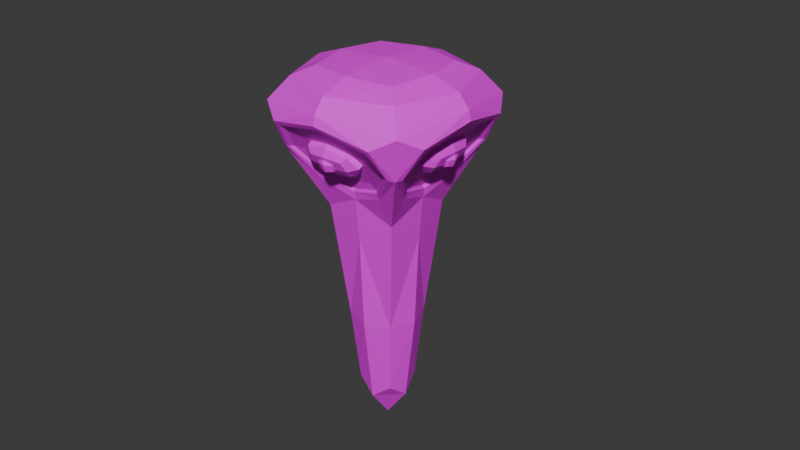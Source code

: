 # Source: prova.blend  (saved by Blender 4.3.34; exported with 4.5.12 LTS)
import bpy
from mathutils import Matrix  # noqa: F401  (used for matrix-valued properties, if any)

bpy.ops.wm.read_factory_settings(use_empty=True)
scene = bpy.context.scene
scene.name = 'Scene'

# ---- collections
col_collection = bpy.data.collections.new('Collection'); scene.collection.children.link(col_collection)

# ---- images (referenced by path relative to the original .blend; pixels are not part of the script)
import os
ASSET_DIR = os.environ.get("B2B_ASSET_DIR", "")  # directory of the original .blend (textures are referenced by path, not embedded)
HERE = os.path.dirname(os.path.abspath(__file__))  # packed textures are extracted next to this script under _unpacked/

def load_image(name, relpath, width, height, colorspace="sRGB"):
    """Load a texture the original file referenced (path relative to the .blend, or extracted next to this script)."""
    p = next((c for c in (os.path.join(HERE, relpath), os.path.join(ASSET_DIR, relpath)) if relpath and os.path.exists(c)), "")
    if p:
        img = bpy.data.images.load(p, check_existing=True)
        img.name = name
    else:  # same state as the original file: an image datablock whose file is absent (Cycles renders it pink)
        img = bpy.data.images.new(name, width, height)
        img.source = "FILE"
        img.filepath = "//" + (relpath or name)
    img.colorspace_settings.name = colorspace
    return img
img_palette_png = load_image('palette.png', 'palette.png', 1024, 1024, 'sRGB')

# ---- materials (node trees are filled in below, after node groups)
mat_material_001 = bpy.data.materials.new('Material.001')
mat_material = bpy.data.materials.new('Material')
mat_material.alpha_threshold = 0.0
mat_material.roughness = 0.5
mat_material.line_color = (0.0, 0.0, 0.0, 1.0)

# ---- material node trees
mat_material_001.use_nodes = True; mat_material_001.node_tree.nodes.clear()
_N = mat_material_001.node_tree.nodes; _L = mat_material_001.node_tree.links
n0 = _N.new('ShaderNodeBsdfPrincipled'); n0.name = 'Principled BSDF'; n0.location = (10, 300)
n1 = _N.new('ShaderNodeOutputMaterial'); n1.name = 'Material Output'; n1.location = (300, 300)
n2 = _N.new('ShaderNodeTexImage'); n2.name = 'Image Texture'; n2.location = (-308, 313)
n2.image = img_palette_png
_L.new(n0.outputs[0], n1.inputs[0])
_L.new(n2.outputs[0], n0.inputs[0])
n1.is_active_output = True
mat_material.use_nodes = True; mat_material.node_tree.nodes.clear()
_N = mat_material.node_tree.nodes; _L = mat_material.node_tree.links
n0 = _N.new('ShaderNodeOutputMaterial'); n0.name = 'Material Output'; n0.location = (300, 300)
n1 = _N.new('ShaderNodeBsdfPrincipled'); n1.name = 'Principled BSDF'; n1.location = (10, 300)
n1.inputs[3].default_value = 1.45
n2 = _N.new('ShaderNodeTexImage'); n2.name = 'Image Texture'; n2.location = (-311, 307)
n2.image = img_palette_png
_L.new(n1.outputs[0], n0.inputs[0])
_L.new(n2.outputs[0], n1.inputs[0])
n0.is_active_output = True

# ---- world
world_world = bpy.data.worlds.new('World'); scene.world = world_world
world_world.use_nodes = True; world_world.node_tree.nodes.clear()
_N = world_world.node_tree.nodes; _L = world_world.node_tree.links
n0 = _N.new('ShaderNodeOutputWorld'); n0.name = 'World Output'; n0.location = (300, 300)
n1 = _N.new('ShaderNodeBackground'); n1.name = 'Background'; n1.location = (10, 300)
n1.inputs[0].default_value = (0.05088, 0.05088, 0.05088, 1.0)
_L.new(n1.outputs[0], n0.inputs[0])
n0.is_active_output = True
world_world.color = (0.05088, 0.05088, 0.05088)
world_world.sun_shadow_jitter_overblur = 0.0

# ---- meshes
me_cube_010 = bpy.data.meshes.new('Cube.010')
me_cube_010.from_pydata([(0.6721, -0.5212, 5.251), (0.6721, -0.5212, 6.251), (0.6721, 0.4788, 5.251), (0.6721, 0.4788, 6.251), (-0.0779, 0.6454, 5.084), (-0.0779, 0.6454, 6.418), (-0.0779, -0.6879, 5.084), (-0.0779, -0.6879, 6.418), (-5.028, 0.1547, 1.834), (-5.38, 0.1547, 2.377), (-5.028, -0.202, 1.835), (-5.38, -0.202, 2.377), (-5.571, 0.1545, 1.482), (-5.923, 0.1545, 2.025), (-5.57, -0.2023, 1.483), (-5.922, -0.2023, 2.025), (-5.053, 0.4724, 1.539), (-5.966, 0.4722, 1.947), (-5.052, -0.5276, 1.539), (-5.965, -0.5278, 1.947), (-4.594, -0.694, 2.156), (-5.811, -0.6943, 2.7), (-4.595, 0.6393, 2.155), (-5.812, 0.6391, 2.699), (-1.892, 1.835, 3.808), (-2.244, 1.835, 4.351), (-2.434, 1.834, 3.456), (-2.786, 1.834, 3.999), (-1.893, 2.192, 3.808), (-2.244, 2.192, 4.35), (-2.435, 2.191, 3.456), (-2.787, 2.191, 3.999), (-1.281, 1.936, 3.925), (-1.738, 2.236, 4.628), (-2.802, 1.934, 2.938), (-3.26, 2.234, 3.642), (-3.201, 1.537, 3.0), (-3.811, 1.937, 3.938), (-1.172, 1.539, 4.315), (-1.782, 1.939, 5.253), (-3.927, -0.9245, 1.203), (3.935, -0.5534, -7.896), (-3.111, 1.458, 1.714), (3.934, 0.545, -7.897), (-0.3287, -1.472, 3.558), (5.606, -0.5526, -6.812), (-0.2967, 1.459, 3.539), (5.605, 0.5457, -6.813), (-5.372, 2.435, 3.57), (-1.07, 2.437, 6.36), (-6.899, -1.409, 2.563), (-1.082, -2.426, 6.313), (-6.418, 1.255, 5.698), (-2.584, 1.257, 8.184), (-6.415, -1.264, 5.7), (-2.582, -1.263, 8.185), (-3.929, 0.9149, 1.201), (0.5002, 0.9166, 4.074), (-6.902, 1.398, 2.561), (0.4714, 1.401, 7.341), (-3.109, -1.473, 1.755), (-2.271, 1.057, -0.03834), (-5.315, -2.428, 3.568), (-6.884, 2.126, 3.509), (0.5021, -0.9222, 4.076), (-2.269, -1.067, -0.03271), (0.4743, -1.405, 7.342), (-6.874, -2.135, 3.511), (0.9616, 1.058, 2.058), (0.96, -1.065, 2.061), (-0.3966, 2.129, 7.715), (-0.3941, -2.132, 7.712), (-4.072, -0.7355, 1.577), (-4.074, 0.726, 1.576), (-6.197, -0.9666, 2.549), (-6.199, 0.9561, 2.548), (-0.8297, -1.442, 3.699), (-3.034, -1.443, 2.27), (-1.539, -2.122, 5.55), (-4.433, -2.123, 3.674), (0.1945, 0.7276, 4.345), (0.196, -0.7333, 4.346), (0.1741, 0.9584, 6.679), (0.176, -0.9632, 6.681), (-3.038, 1.447, 2.232), (-0.7985, 1.448, 3.684), (-4.482, 2.148, 3.677), (-1.531, 2.149, 5.591), (0.3922, -0.2035, 5.349), (0.04029, -0.2035, 5.892), (0.3922, 0.1533, 5.349), (0.04029, 0.1533, 5.892), (0.9351, -0.2035, 5.701), (0.5831, -0.2035, 6.244), (0.9351, 0.1533, 5.701), (0.5831, 0.1533, 6.244), (-2.435, -1.811, 3.456), (-2.787, -1.811, 3.999), (-1.892, -1.82, 3.808), (-2.244, -1.82, 4.351), (-2.449, -2.168, 3.447), (-2.8, -2.168, 3.99), (-1.906, -2.177, 3.799), (-2.258, -2.177, 4.342), (-2.795, -1.903, 2.943), (-3.263, -2.203, 3.64), (-1.273, -1.928, 3.93), (-1.741, -2.228, 4.626), (-1.151, -1.536, 4.329), (-1.775, -1.935, 5.258), (-3.179, -1.502, 3.014), (-3.803, -1.902, 3.943), (0.3905, 0.6169, 6.389), (0.7269, 0.5883, 5.751), (0.7269, -0.02124, 5.141), (0.7269, -0.02124, 6.361), (0.7269, -0.6308, 5.751), (0.3905, -0.6594, 5.113), (0.3905, 0.6169, 5.113), (0.3905, -0.6594, 6.389), (-0.0779, -0.02124, 6.668), (-0.0779, -0.02124, 4.834), (-0.0779, -0.9379, 5.751), (-0.0779, 0.8954, 5.751), (-4.93, -0.02364, 1.814), (-5.145, 0.1938, 2.144), (-5.359, -0.02364, 2.475), (-5.144, -0.2411, 2.145), (-5.26, -0.2412, 1.599), (-5.69, -0.2412, 2.261), (-5.806, -0.2414, 1.716), (-5.592, -0.02393, 1.385), (-6.021, -0.02393, 2.046), (-5.806, 0.1935, 1.715), (-5.261, 0.1937, 1.599), (-5.69, 0.1937, 2.261), (-5.976, -0.6658, 2.261), (-5.531, -0.6373, 1.693), (-4.975, -0.02758, 1.444), (-6.088, -0.02783, 1.942), (-5.532, 0.5819, 1.693), (-4.812, 0.6106, 1.739), (-4.811, -0.6656, 1.74), (-5.977, 0.6104, 2.26), (-6.04, -0.02764, 2.802), (-4.366, -0.02727, 2.054), (-5.204, 0.8892, 2.427), (-5.202, -0.9441, 2.428), (-2.124, 1.796, 3.573), (-2.008, 1.796, 4.118), (-2.553, 1.796, 4.235), (-2.67, 1.795, 3.689), (-2.456, 2.013, 3.358), (-2.885, 2.013, 4.02), (-2.671, 2.23, 3.688), (-2.125, 2.231, 3.572), (-2.555, 2.231, 4.234), (-2.009, 2.231, 4.118), (-1.794, 2.014, 3.787), (-2.223, 2.014, 4.449), (-3.616, 2.145, 3.732), (-3.182, 2.109, 3.157), (-1.975, 1.927, 3.329), (-2.533, 2.293, 4.187), (-1.327, 2.111, 4.36), (-1.091, 1.764, 4.093), (-3.032, 1.762, 2.834), (-1.674, 2.147, 4.991), (-2.91, 2.013, 4.771), (-2.072, 1.463, 3.481), (-1.097, 1.739, 5.031), (-3.886, 1.736, 3.222), (6.216, -0.00336, -7.352), (5.198, -0.6733, -8.012), (1.547, -0.7342, -4.814), (3.766, 0.7264, -3.375), (1.545, 0.7254, -4.815), (3.767, -0.7332, -3.374), (0.006009, 1.113, -0.009364), (-1.696, -0.004658, -1.108), (5.196, 0.6657, -8.013), (1.706, -0.003154, 1.098), (0.003759, -1.123, -0.0008795), (4.178, -0.00426, -8.673), (-3.884, 2.63, 5.987), (-7.884, -0.005484, 3.388), (0.1257, -0.001943, 8.582), (-3.874, -2.634, 5.983), (0.4285, -1.874, 5.577), (-5.26, -1.877, 1.888), (-5.271, 1.867, 1.881), (0.4312, 1.869, 5.579), (-4.549, 1.513, 7.014), (-6.855, -0.00483, 5.519), (-2.239, -0.002789, 8.512), (-4.546, -1.521, 7.016), (-1.641, 1.71, 8.237), (-1.638, -1.715, 8.238), (-6.852, 1.707, 4.858), (-6.848, -1.717, 4.86), (-1.419, 1.275, 2.188), (-3.506, 2.62, 5.403), (-4.909, 1.946, 2.21), (-0.01634, 1.948, 5.382), (-3.019, 1.422, 1.415), (-0.06068, 1.423, 3.333), (-0.9499, 2.49, 6.65), (-5.687, 2.487, 3.579), (-3.371, -0.004668, 0.947), (-7.458, -0.005563, 2.817), (-5.413, -1.602, 1.883), (-5.416, 1.592, 1.881), (-3.715, -0.974, 0.9744), (-3.717, 0.9643, 0.9727), (-7.099, 1.545, 2.653), (-7.095, -1.556, 2.655), (-1.441, -1.293, 2.228), (-3.476, -2.606, 5.369), (-0.04801, -1.949, 5.361), (-4.869, -1.951, 2.235), (-0.07844, -1.435, 3.345), (-3.016, -1.437, 1.44), (-5.651, -2.49, 3.579), (-0.9547, -2.488, 6.624), (0.5065, -0.002954, 3.463), (0.4676, -0.00206, 7.954), (0.4887, -1.599, 5.709), (0.4854, 1.594, 5.707), (0.6279, 0.9661, 3.79), (0.6294, -0.9719, 3.792), (0.4753, -1.552, 7.563), (0.4724, 1.548, 7.562), (-3.814, -0.004697, 1.487), (-6.405, -0.005264, 2.672), (-5.108, -1.036, 2.08), (-5.11, 1.026, 2.079), (-6.624, -1.3, 2.607), (-3.894, -0.8781, 1.358), (-3.896, 0.8686, 1.357), (-6.626, 1.289, 2.605), (-1.816, -1.352, 2.806), (-3.101, -2.181, 4.79), (-0.905, -1.766, 4.806), (-4.012, -1.767, 2.791), (-0.4634, -1.42, 3.607), (-3.099, -1.421, 1.898), (-5.084, -2.295, 3.581), (-1.187, -2.293, 6.107), (0.1692, -0.002936, 4.071), (0.1445, -0.002369, 6.917), (0.1579, -1.034, 5.495), (0.1558, 1.028, 5.494), (0.3058, 1.292, 7.099), (0.3322, 0.8701, 4.1), (0.3085, -1.296, 7.1), (0.334, -0.8758, 4.101), (-1.799, 1.357, 2.774), (-3.125, 2.211, 4.818), (-4.044, 1.783, 2.77), (-0.8802, 1.785, 4.822), (-0.4264, 1.415, 3.587), (-1.174, 2.316, 6.16), (-5.148, 2.314, 3.584), (-3.102, 1.414, 1.853), (0.3713, -0.02509, 5.251), (0.1568, -0.2426, 5.582), (-0.05774, -0.02509, 5.913), (0.1568, 0.1924, 5.582), (0.7022, 0.1924, 5.465), (0.2731, 0.1924, 6.127), (0.8186, 0.1924, 6.011), (1.033, -0.02509, 5.68), (0.604, -0.02509, 6.342), (0.8186, -0.2426, 6.011), (0.7022, -0.2426, 5.465), (0.2731, -0.2426, 6.127), (-2.124, -1.777, 3.573), (-2.669, -1.771, 3.69), (-2.553, -1.777, 4.235), (-2.007, -1.782, 4.119), (-1.801, -1.999, 3.782), (-2.23, -1.999, 4.444), (-2.024, -2.217, 4.108), (-2.14, -2.211, 3.563), (-2.569, -2.211, 4.224), (-2.685, -2.206, 3.679), (-2.463, -1.988, 3.354), (-2.892, -1.988, 4.015), (-1.674, -2.143, 4.99), (-1.326, -2.106, 4.36), (-1.968, -1.908, 3.335), (-2.538, -2.274, 4.184), (-3.18, -2.076, 3.158), (-3.018, -1.728, 2.843), (-1.077, -1.76, 4.101), (-3.616, -2.111, 3.732), (-2.906, -1.994, 4.774), (-2.048, -1.444, 3.497), (-3.871, -1.696, 3.232), (-1.082, -1.742, 5.04), (0.3959, 0.8568, 5.751), (0.8419, -0.02124, 5.751), (0.3959, -0.02124, 4.873), (0.3959, -0.02124, 6.629), (0.3959, -0.8993, 5.751), (-5.02, -0.02359, 2.225), (-5.475, -0.3233, 1.93), (-5.931, -0.02399, 1.634), (-5.475, 0.2757, 1.93), (-5.18, -0.02379, 1.474), (-5.771, -0.02379, 2.386), (-5.395, -0.9057, 1.996), (-5.578, -0.02774, 1.588), (-4.595, -0.02742, 1.637), (-6.198, -0.02778, 2.354), (-5.397, 0.8505, 1.995), (-2.339, 1.714, 3.904), (-2.795, 2.013, 3.608), (-2.34, 2.313, 3.903), (-1.884, 2.014, 4.199), (-2.044, 2.013, 3.448), (-2.635, 2.013, 4.359), (-3.688, 1.956, 3.043), (-2.22, 2.163, 3.706), (-1.95, 1.694, 3.292), (-2.753, 2.221, 4.527), (-1.016, 1.959, 4.776), (-1.527, -1.254, 2.36), (2.736, 0.9774, -4.219), (4.229, -0.003174, -3.249), (6.092, -0.00381, -9.394), (1.243, -0.004494, -5.186), (2.737, -0.9854, -4.217), (-0.7297, -0.002225, 8.862), (-0.175, 1.864, 5.279), (0.3158, 1.488, 5.597), (-5.256, -1.497, 1.985), (-4.647, -0.00381, 7.169), (-4.263, 2.317, 6.572), (-4.258, -2.324, 6.574), (-7.791, -0.005347, 4.284), (-1.184, 1.238, 1.826), (-3.624, 2.696, 5.585), (-5.056, 1.966, 2.091), (0.1519, 1.968, 5.468), (-3.084, -0.004671, 0.608), (-7.714, -0.005598, 2.918), (-5.444, -1.71, 1.839), (-5.449, 1.7, 1.836), (-1.196, -1.255, 1.85), (-3.603, -2.694, 5.566), (0.1347, -1.973, 5.456), (-5.03, -1.975, 2.107), (0.7046, -0.002996, 3.065), (0.4846, -0.001974, 8.233), (0.5474, -1.707, 5.724), (0.5446, 1.702, 5.722), (-5.054, -0.004956, 2.115), (-3.38, -0.004635, 1.125), (-5.259, 1.487, 1.983), (-7.136, -0.005457, 2.842), (-2.459, -1.733, 3.798), (-4.706, -1.857, 2.341), (-3.391, -2.457, 5.237), (-0.2113, -1.855, 5.256), (0.09733, -0.002679, 5.456), (0.2994, -0.002171, 7.662), (0.3189, -1.493, 5.599), (0.3352, -0.002992, 3.535), (-2.462, 1.754, 3.796), (-3.423, 2.482, 5.276), (-4.75, 1.862, 2.313), (-1.502, 1.244, 2.315), (0.4877, 0.2744, 5.796), (0.9434, -0.02509, 6.092), (0.4877, -0.3246, 5.796), (0.7831, -0.02509, 5.341), (0.1922, -0.02509, 6.252), (-2.335, -1.695, 3.906), (-1.891, -2.001, 4.194), (-2.358, -2.293, 3.891), (-2.802, -1.986, 3.604), (-2.051, -1.994, 3.443), (-2.642, -1.994, 4.355), (-1.009, -1.96, 4.78), (-2.221, -2.144, 3.705), (-1.934, -1.675, 3.302), (-2.756, -2.201, 4.526), (-3.681, -1.916, 3.048)], [], [(123, 118, 4), (123, 112, 300), (300, 3, 113), (300, 2, 118), (2, 301, 114), (3, 301, 113), (301, 1, 116), (301, 0, 114), (118, 121, 4), (2, 302, 118), (302, 0, 117), (121, 117, 6), (3, 303, 115), (112, 120, 303), (120, 119, 303), (303, 1, 115), (0, 304, 117), (1, 304, 116), (119, 122, 304), (117, 122, 6), (8, 305, 124), (9, 305, 125), (305, 11, 127), (305, 10, 124), (10, 306, 128), (11, 306, 127), (306, 15, 130), (306, 14, 128), (15, 307, 130), (307, 13, 133), (307, 12, 131), (12, 308, 134), (13, 308, 133), (308, 9, 125), (308, 8, 134), (10, 309, 124), (14, 309, 128), (309, 12, 134), (309, 8, 124), (15, 310, 132), (11, 310, 129), (310, 9, 135), (310, 13, 132), (147, 142, 20), (147, 136, 311), (311, 19, 137), (311, 18, 142), (18, 312, 138), (19, 312, 137), (312, 17, 140), (312, 16, 138), (142, 145, 20), (18, 313, 142), (313, 16, 141), (145, 141, 22), (19, 314, 139), (136, 144, 314), (144, 143, 314), (314, 17, 139), (16, 315, 141), (17, 315, 140), (143, 146, 315), (141, 146, 22), (24, 316, 148), (25, 316, 149), (316, 27, 151), (316, 26, 148), (26, 317, 152), (27, 317, 151), (317, 31, 154), (317, 30, 152), (30, 318, 155), (31, 318, 154), (318, 29, 157), (318, 28, 155), (28, 319, 158), (29, 319, 157), (319, 25, 149), (319, 24, 158), (26, 320, 148), (30, 320, 152), (320, 28, 158), (320, 24, 148), (31, 321, 156), (27, 321, 153), (321, 25, 159), (321, 29, 156), (36, 322, 166), (171, 160, 322), (160, 161, 322), (166, 161, 34), (34, 323, 162), (35, 323, 161), (323, 33, 164), (323, 32, 162), (166, 169, 36), (34, 324, 166), (324, 32, 165), (169, 165, 38), (35, 325, 163), (37, 325, 160), (325, 39, 167), (325, 33, 163), (164, 165, 32), (164, 167, 326), (167, 170, 326), (326, 38, 165), (216, 245, 60), (216, 244, 327), (327, 76, 240), (327, 77, 245), (43, 328, 180), (176, 178, 328), (178, 175, 328), (328, 47, 180), (47, 329, 172), (175, 181, 329), (181, 177, 329), (329, 45, 172), (173, 172, 45), (173, 183, 330), (183, 180, 330), (172, 180, 47), (41, 331, 183), (174, 179, 331), (179, 176, 331), (331, 43, 183), (45, 332, 173), (177, 182, 332), (182, 174, 332), (332, 41, 173), (71, 333, 197), (70, 333, 186), (196, 194, 333), (197, 194, 55), (203, 261, 49), (46, 334, 203), (260, 259, 334), (334, 87, 261), (57, 335, 253), (227, 252, 335), (335, 82, 251), (253, 251, 80), (40, 336, 237), (210, 236, 336), (336, 74, 234), (237, 234, 72), (54, 337, 193), (55, 337, 195), (337, 53, 192), (337, 52, 193), (184, 196, 70), (184, 198, 338), (338, 52, 192), (338, 53, 196), (187, 199, 67), (187, 197, 339), (339, 55, 195), (339, 54, 199), (63, 340, 198), (67, 340, 185), (199, 193, 340), (198, 193, 52), (200, 204, 42), (200, 205, 341), (341, 68, 178), (341, 61, 204), (49, 342, 206), (48, 342, 201), (207, 184, 342), (206, 184, 70), (48, 343, 207), (42, 343, 202), (204, 190, 343), (207, 190, 63), (46, 344, 205), (49, 344, 203), (206, 191, 344), (205, 191, 68), (208, 212, 40), (208, 213, 345), (345, 61, 179), (345, 65, 212), (209, 214, 58), (209, 215, 346), (215, 185, 346), (214, 185, 63), (50, 347, 215), (40, 347, 210), (212, 189, 347), (215, 189, 67), (56, 348, 213), (58, 348, 211), (214, 190, 348), (213, 190, 61), (216, 220, 44), (216, 221, 349), (349, 65, 182), (349, 69, 220), (62, 350, 222), (51, 350, 217), (223, 187, 350), (222, 187, 67), (51, 351, 223), (44, 351, 218), (220, 188, 351), (223, 188, 71), (60, 352, 221), (62, 352, 219), (222, 189, 352), (221, 189, 65), (224, 228, 57), (224, 229, 353), (353, 69, 181), (353, 68, 228), (225, 230, 66), (225, 231, 354), (231, 186, 354), (230, 186, 71), (64, 355, 229), (66, 355, 226), (230, 188, 355), (229, 188, 69), (59, 356, 231), (57, 356, 227), (228, 191, 356), (231, 191, 70), (73, 357, 235), (72, 357, 232), (357, 74, 233), (357, 75, 235), (56, 358, 238), (40, 358, 208), (237, 232, 358), (238, 232, 73), (211, 239, 58), (56, 359, 211), (238, 235, 359), (359, 75, 239), (50, 360, 236), (58, 360, 209), (239, 233, 360), (236, 233, 74), (77, 361, 243), (76, 361, 240), (361, 78, 241), (361, 79, 243), (219, 246, 62), (60, 362, 219), (245, 243, 362), (362, 79, 246), (217, 247, 51), (217, 246, 363), (363, 79, 241), (363, 78, 247), (44, 364, 244), (218, 247, 364), (364, 78, 242), (244, 242, 76), (81, 365, 250), (80, 365, 248), (365, 82, 249), (365, 83, 250), (59, 366, 252), (66, 366, 225), (254, 249, 366), (252, 249, 82), (226, 254, 66), (64, 367, 226), (255, 250, 367), (367, 83, 254), (64, 368, 255), (57, 368, 224), (253, 248, 368), (255, 248, 81), (85, 369, 259), (84, 369, 256), (369, 86, 257), (369, 87, 259), (201, 262, 48), (201, 261, 370), (370, 87, 257), (370, 86, 262), (42, 371, 263), (202, 262, 371), (371, 86, 258), (263, 258, 84), (200, 260, 46), (200, 263, 372), (372, 84, 256), (372, 85, 260), (90, 373, 268), (91, 373, 267), (373, 95, 270), (373, 94, 268), (94, 374, 271), (95, 374, 270), (374, 93, 273), (374, 92, 271), (92, 375, 274), (93, 375, 273), (375, 89, 265), (375, 88, 274), (90, 376, 264), (94, 376, 268), (376, 92, 274), (376, 88, 264), (95, 377, 272), (91, 377, 269), (377, 89, 275), (377, 93, 272), (96, 378, 276), (97, 378, 277), (378, 99, 279), (378, 98, 276), (98, 379, 280), (99, 379, 279), (379, 103, 282), (379, 102, 280), (102, 380, 283), (103, 380, 282), (380, 101, 285), (380, 100, 283), (100, 381, 286), (101, 381, 285), (381, 97, 277), (381, 96, 286), (98, 382, 276), (102, 382, 280), (382, 100, 286), (382, 96, 276), (103, 383, 284), (99, 383, 281), (383, 97, 287), (383, 101, 284), (108, 384, 294), (299, 288, 384), (288, 289, 384), (294, 289, 106), (106, 385, 290), (107, 385, 289), (385, 105, 292), (385, 104, 290), (294, 297, 108), (106, 386, 294), (386, 104, 293), (297, 293, 110), (107, 387, 291), (109, 387, 288), (387, 111, 295), (387, 105, 291), (292, 293, 104), (292, 295, 388), (295, 298, 388), (388, 110, 293), (307, 14, 130), (123, 300, 118), (123, 5, 112), (300, 112, 3), (300, 113, 2), (2, 113, 301), (3, 115, 301), (301, 115, 1), (301, 116, 0), (118, 302, 121), (2, 114, 302), (302, 114, 0), (121, 302, 117), (3, 112, 303), (112, 5, 120), (120, 7, 119), (303, 119, 1), (0, 116, 304), (1, 119, 304), (119, 7, 122), (117, 304, 122), (8, 125, 305), (9, 126, 305), (305, 126, 11), (305, 127, 10), (10, 127, 306), (11, 129, 306), (306, 129, 15), (306, 130, 14), (15, 132, 307), (307, 132, 13), (307, 133, 12), (12, 133, 308), (13, 135, 308), (308, 135, 9), (308, 125, 8), (10, 128, 309), (14, 131, 309), (309, 131, 12), (309, 134, 8), (15, 129, 310), (11, 126, 310), (310, 126, 9), (310, 135, 13), (147, 311, 142), (147, 21, 136), (311, 136, 19), (311, 137, 18), (18, 137, 312), (19, 139, 312), (312, 139, 17), (312, 140, 16), (142, 313, 145), (18, 138, 313), (313, 138, 16), (145, 313, 141), (19, 136, 314), (136, 21, 144), (144, 23, 143), (314, 143, 17), (16, 140, 315), (17, 143, 315), (143, 23, 146), (141, 315, 146), (24, 149, 316), (25, 150, 316), (316, 150, 27), (316, 151, 26), (26, 151, 317), (27, 153, 317), (317, 153, 31), (317, 154, 30), (30, 154, 318), (31, 156, 318), (318, 156, 29), (318, 157, 28), (28, 157, 319), (29, 159, 319), (319, 159, 25), (319, 149, 24), (26, 152, 320), (30, 155, 320), (320, 155, 28), (320, 158, 24), (31, 153, 321), (27, 150, 321), (321, 150, 25), (321, 159, 29), (36, 171, 322), (171, 37, 160), (160, 35, 161), (166, 322, 161), (34, 161, 323), (35, 163, 323), (323, 163, 33), (323, 164, 32), (166, 324, 169), (34, 162, 324), (324, 162, 32), (169, 324, 165), (35, 160, 325), (37, 168, 325), (325, 168, 39), (325, 167, 33), (164, 326, 165), (164, 33, 167), (167, 39, 170), (326, 170, 38), (216, 327, 245), (216, 44, 244), (327, 244, 76), (327, 240, 77), (43, 176, 328), (176, 61, 178), (178, 68, 175), (328, 175, 47), (47, 175, 329), (175, 68, 181), (181, 69, 177), (329, 177, 45), (173, 330, 172), (173, 41, 183), (183, 43, 180), (172, 330, 180), (41, 174, 331), (174, 65, 179), (179, 61, 176), (331, 176, 43), (45, 177, 332), (177, 69, 182), (182, 65, 174), (332, 174, 41), (71, 186, 333), (70, 196, 333), (196, 53, 194), (197, 333, 194), (203, 334, 261), (46, 260, 334), (260, 85, 259), (334, 259, 87), (57, 227, 335), (227, 59, 252), (335, 252, 82), (253, 335, 251), (40, 210, 336), (210, 50, 236), (336, 236, 74), (237, 336, 234), (54, 195, 337), (55, 194, 337), (337, 194, 53), (337, 192, 52), (184, 338, 196), (184, 63, 198), (338, 198, 52), (338, 192, 53), (187, 339, 199), (187, 71, 197), (339, 197, 55), (339, 195, 54), (63, 185, 340), (67, 199, 340), (199, 54, 193), (198, 340, 193), (200, 341, 204), (200, 46, 205), (341, 205, 68), (341, 178, 61), (49, 201, 342), (48, 207, 342), (207, 63, 184), (206, 342, 184), (48, 202, 343), (42, 204, 343), (204, 61, 190), (207, 343, 190), (46, 203, 344), (49, 206, 344), (206, 70, 191), (205, 344, 191), (208, 345, 212), (208, 56, 213), (345, 213, 61), (345, 179, 65), (209, 346, 214), (209, 50, 215), (215, 67, 185), (214, 346, 185), (50, 210, 347), (40, 212, 347), (212, 65, 189), (215, 347, 189), (56, 211, 348), (58, 214, 348), (214, 63, 190), (213, 348, 190), (216, 349, 220), (216, 60, 221), (349, 221, 65), (349, 182, 69), (62, 217, 350), (51, 223, 350), (223, 71, 187), (222, 350, 187), (51, 218, 351), (44, 220, 351), (220, 69, 188), (223, 351, 188), (60, 219, 352), (62, 222, 352), (222, 67, 189), (221, 352, 189), (224, 353, 228), (224, 64, 229), (353, 229, 69), (353, 181, 68), (225, 354, 230), (225, 59, 231), (231, 70, 186), (230, 354, 186), (64, 226, 355), (66, 230, 355), (230, 71, 188), (229, 355, 188), (59, 227, 356), (57, 228, 356), (228, 68, 191), (231, 356, 191), (73, 232, 357), (72, 234, 357), (357, 234, 74), (357, 233, 75), (56, 208, 358), (40, 237, 358), (237, 72, 232), (238, 358, 232), (211, 359, 239), (56, 238, 359), (238, 73, 235), (359, 235, 75), (50, 209, 360), (58, 239, 360), (239, 75, 233), (236, 360, 233), (77, 240, 361), (76, 242, 361), (361, 242, 78), (361, 241, 79), (219, 362, 246), (60, 245, 362), (245, 77, 243), (362, 243, 79), (217, 363, 247), (217, 62, 246), (363, 246, 79), (363, 241, 78), (44, 218, 364), (218, 51, 247), (364, 247, 78), (244, 364, 242), (81, 248, 365), (80, 251, 365), (365, 251, 82), (365, 249, 83), (59, 225, 366), (66, 254, 366), (254, 83, 249), (252, 366, 249), (226, 367, 254), (64, 255, 367), (255, 81, 250), (367, 250, 83), (64, 224, 368), (57, 253, 368), (253, 80, 248), (255, 368, 248), (85, 256, 369), (84, 258, 369), (369, 258, 86), (369, 257, 87), (201, 370, 262), (201, 49, 261), (370, 261, 87), (370, 257, 86), (42, 202, 371), (202, 48, 262), (371, 262, 86), (263, 371, 258), (200, 372, 260), (200, 42, 263), (372, 263, 84), (372, 256, 85), (90, 267, 373), (91, 269, 373), (373, 269, 95), (373, 270, 94), (94, 270, 374), (95, 272, 374), (374, 272, 93), (374, 273, 92), (92, 273, 375), (93, 275, 375), (375, 275, 89), (375, 265, 88), (90, 268, 376), (94, 271, 376), (376, 271, 92), (376, 274, 88), (95, 269, 377), (91, 266, 377), (377, 266, 89), (377, 275, 93), (96, 277, 378), (97, 278, 378), (378, 278, 99), (378, 279, 98), (98, 279, 379), (99, 281, 379), (379, 281, 103), (379, 282, 102), (102, 282, 380), (103, 284, 380), (380, 284, 101), (380, 285, 100), (100, 285, 381), (101, 287, 381), (381, 287, 97), (381, 277, 96), (98, 280, 382), (102, 283, 382), (382, 283, 100), (382, 286, 96), (103, 281, 383), (99, 278, 383), (383, 278, 97), (383, 287, 101), (108, 299, 384), (299, 109, 288), (288, 107, 289), (294, 384, 289), (106, 289, 385), (107, 291, 385), (385, 291, 105), (385, 292, 104), (294, 386, 297), (106, 290, 386), (386, 290, 104), (297, 386, 293), (107, 288, 387), (109, 296, 387), (387, 296, 111), (387, 295, 105), (292, 388, 293), (292, 105, 295), (295, 111, 298), (388, 298, 110), (307, 131, 14)])
me_cube_010.polygons.foreach_set('material_index', [0, 0, 0, 0, 0, 0, 0, 0, 0, 0, 0, 0, 0, 0, 0, 0, 0, 0, 0, 0, 0, 0, 0, 0, 0, 0, 0, 0, 0, 0, 0, 0, 0, 0, 0, 0, 0, 0, 0, 0, 0, 0, 0, 0, 0, 0, 0, 0, 0, 0, 0, 0, 0, 0, 0, 0, 0, 0, 0, 0, 0, 0, 0, 1, 1, 1, 1, 1, 1, 1, 1, 1, 1, 1, 1, 1, 1, 1, 1, 1, 1, 1, 1, 1, 1, 1, 1, 1, 1, 1, 1, 1, 1, 1, 1, 1, 1, 1, 1, 1, 1, 1, 1, 1, 1, 1, 1, 1, 1, 1, 1, 1, 1, 1, 1, 1, 1, 1, 1, 1, 1, 1, 1, 1, 1, 1, 1, 1, 1, 1, 1, 1, 1, 1, 1, 1, 1, 1, 1, 1, 1, 1, 1, 1, 1, 1, 1, 1, 1, 1, 1, 1, 1, 1, 1, 1, 1, 1, 1, 1, 1, 1, 1, 1, 1, 1, 1, 1, 1, 1, 1, 1, 1, 1, 1, 1, 1, 1, 1, 1, 1, 1, 1, 1, 1, 1, 1, 1, 1, 1, 1, 1, 1, 1, 1, 1, 1, 1, 1, 1, 1, 1, 1, 1, 1, 1, 1, 1, 1, 1, 1, 1, 1, 1, 1, 1, 1, 1, 1, 1, 1, 1, 1, 1, 1, 1, 1, 1, 1, 1, 1, 1, 1, 1, 1, 1, 1, 1, 1, 1, 1, 1, 1, 1, 1, 1, 1, 1, 1, 1, 1, 1, 1, 1, 1, 1, 1, 1, 1, 1, 1, 1, 1, 1, 1, 1, 1, 1, 1, 1, 1, 1, 1, 1, 1, 1, 1, 1, 1, 1, 1, 1, 1, 1, 1, 1, 1, 1, 1, 1, 1, 1, 1, 1, 1, 1, 1, 1, 1, 1, 1, 1, 1, 1, 1, 1, 1, 1, 1, 1, 1, 1, 1, 1, 1, 1, 1, 1, 1, 1, 1, 1, 1, 1, 1, 1, 1, 1, 1, 1, 1, 1, 1, 1, 1, 1, 1, 1, 1, 1, 1, 1, 1, 1, 1, 1, 1, 1, 1, 1, 1, 1, 1, 1, 1, 0, 0, 0, 0, 0, 0, 0, 0, 0, 0, 0, 0, 0, 0, 0, 0, 0, 0, 0, 0, 0, 0, 0, 0, 0, 0, 0, 0, 0, 0, 0, 0, 0, 0, 0, 0, 0, 0, 0, 0, 0, 0, 0, 0, 0, 0, 0, 0, 0, 0, 0, 0, 0, 0, 0, 0, 0, 0, 0, 0, 0, 0, 0, 0, 1, 1, 1, 1, 1, 1, 1, 1, 1, 1, 1, 1, 1, 1, 1, 1, 1, 1, 1, 1, 1, 1, 1, 1, 1, 1, 1, 1, 1, 1, 1, 1, 1, 1, 1, 1, 1, 1, 1, 1, 1, 1, 1, 1, 1, 1, 1, 1, 1, 1, 1, 1, 1, 1, 1, 1, 1, 1, 1, 1, 1, 1, 1, 1, 1, 1, 1, 1, 1, 1, 1, 1, 1, 1, 1, 1, 1, 1, 1, 1, 1, 1, 1, 1, 1, 1, 1, 1, 1, 1, 1, 1, 1, 1, 1, 1, 1, 1, 1, 1, 1, 1, 1, 1, 1, 1, 1, 1, 1, 1, 1, 1, 1, 1, 1, 1, 1, 1, 1, 1, 1, 1, 1, 1, 1, 1, 1, 1, 1, 1, 1, 1, 1, 1, 1, 1, 1, 1, 1, 1, 1, 1, 1, 1, 1, 1, 1, 1, 1, 1, 1, 1, 1, 1, 1, 1, 1, 1, 1, 1, 1, 1, 1, 1, 1, 1, 1, 1, 1, 1, 1, 1, 1, 1, 1, 1, 1, 1, 1, 1, 1, 1, 1, 1, 1, 1, 1, 1, 1, 1, 1, 1, 1, 1, 1, 1, 1, 1, 1, 1, 1, 1, 1, 1, 1, 1, 1, 1, 1, 1, 1, 1, 1, 1, 1, 1, 1, 1, 1, 1, 1, 1, 1, 1, 1, 1, 1, 1, 1, 1, 1, 1, 1, 1, 1, 1, 1, 1, 1, 1, 1, 1, 1, 1, 1, 1, 1, 1, 1, 1, 1, 1, 1, 1, 1, 1, 1, 1, 1, 1, 1, 1, 1, 1, 1, 1, 1, 1, 1, 1, 1, 1, 1, 1, 1, 1, 1, 1, 1, 1, 1, 1, 1, 1, 1, 1, 1, 1, 1, 1, 1, 1, 0])
_uv = me_cube_010.uv_layers.new(name='UVMap')
_uv.uv.foreach_set('vector', [0.008317, 0.9501, 0.01813, 0.9808, 0.008317, 0.9808, 0.008317, 0.9501, 0.01813, 0.9195, 0.01813, 0.9501, 0.01813, 0.9501, 0.02794, 0.9194, 0.02794, 0.9501, 0.01813, 0.9501, 0.02794, 0.9807, 0.01813, 0.9808, 0.07699, 0.8835, 0.08822, 0.9314, 0.07699, 0.9315, 0.09944, 0.8834, 0.08822, 0.9314, 0.08822, 0.8834, 0.08822, 0.9314, 0.09944, 0.9794, 0.08822, 0.9794, 0.08822, 0.9314, 0.07699, 0.9795, 0.07699, 0.9315, 0.0648, 0.8853, 0.05953, 0.9333, 0.05953, 0.8853, 0.07007, 0.8853, 0.0648, 0.9333, 0.0648, 0.8853, 0.0648, 0.9333, 0.07007, 0.9813, 0.0648, 0.9813, 0.05953, 0.9333, 0.0648, 0.9813, 0.05953, 0.9813, 0.008796, 0.8092, 0.01406, 0.8572, 0.008796, 0.8572, 0.01406, 0.8092, 0.01933, 0.8572, 0.01406, 0.8572, 0.01933, 0.8572, 0.01406, 0.9052, 0.01406, 0.8572, 0.01406, 0.8572, 0.008796, 0.9052, 0.008796, 0.8572, 0.02794, 0.9807, 0.03775, 0.9501, 0.03775, 0.9808, 0.02794, 0.9194, 0.03775, 0.9501, 0.02794, 0.9501, 0.03775, 0.9194, 0.04757, 0.9501, 0.03775, 0.9501, 0.03775, 0.9808, 0.04757, 0.9501, 0.04757, 0.9808, 0.4639, 0.9473, 0.4709, 0.9275, 0.4709, 0.9472, 0.4639, 0.9078, 0.4709, 0.9275, 0.4639, 0.9275, 0.4709, 0.9275, 0.4779, 0.9077, 0.4779, 0.9274, 0.4709, 0.9275, 0.4779, 0.9472, 0.4709, 0.9472, 0.7851, 0.3055, 0.794, 0.3429, 0.7851, 0.3337, 0.8029, 0.3239, 0.794, 0.3429, 0.794, 0.3147, 0.1049, 0.05529, 0.1138, 0.09271, 0.1049, 0.08349, 0.1049, 0.05529, 0.09599, 0.07427, 0.09599, 0.04607, 0.129, 0.08097, 0.136, 0.1008, 0.129, 0.1007, 0.136, 0.1008, 0.143, 0.08107, 0.143, 0.1008, 0.136, 0.1008, 0.143, 0.1206, 0.136, 0.1205, 0.1004, 0.2136, 0.09152, 0.1946, 0.1004, 0.1854, 0.08259, 0.232, 0.09152, 0.1946, 0.09152, 0.2228, 0.1892, 0.945, 0.1802, 0.926, 0.1892, 0.9168, 0.1892, 0.945, 0.1981, 0.9076, 0.1981, 0.9358, 0.0275, 0.07971, 0.02049, 0.09958, 0.02049, 0.07971, 0.0275, 0.1194, 0.02049, 0.09958, 0.0275, 0.09957, 0.02049, 0.09958, 0.01349, 0.1194, 0.01349, 0.09958, 0.02049, 0.09958, 0.01349, 0.07972, 0.02049, 0.07971, 0.3799, 0.9474, 0.3869, 0.9275, 0.3869, 0.9474, 0.3799, 0.9077, 0.3869, 0.9275, 0.3799, 0.9275, 0.3869, 0.9275, 0.3939, 0.9077, 0.3939, 0.9275, 0.3869, 0.9275, 0.3939, 0.9474, 0.3869, 0.9474, 0.1544, 0.8369, 0.161, 0.8769, 0.1544, 0.8825, 0.1544, 0.8369, 0.161, 0.7858, 0.161, 0.8314, 0.161, 0.8314, 0.1676, 0.7802, 0.1676, 0.8258, 0.161, 0.8314, 0.1676, 0.8713, 0.161, 0.8769, 0.105, 0.8061, 0.0938, 0.7583, 0.105, 0.758, 0.08257, 0.8065, 0.0938, 0.7583, 0.0938, 0.8063, 0.0938, 0.7583, 0.08257, 0.7105, 0.0938, 0.7103, 0.0938, 0.7583, 0.105, 0.71, 0.105, 0.758, 0.1116, 0.8251, 0.1063, 0.8731, 0.1063, 0.8251, 0.1169, 0.8251, 0.1116, 0.8731, 0.1116, 0.8251, 0.1116, 0.8731, 0.1169, 0.9211, 0.1116, 0.9211, 0.1063, 0.8731, 0.1116, 0.9211, 0.1063, 0.9211, 0.1363, 0.8862, 0.1416, 0.9342, 0.1363, 0.9342, 0.1416, 0.8862, 0.1469, 0.9342, 0.1416, 0.9342, 0.1469, 0.9342, 0.1416, 0.9822, 0.1416, 0.9342, 0.1416, 0.9342, 0.1363, 0.9822, 0.1363, 0.9342, 0.1544, 0.9736, 0.161, 0.9336, 0.161, 0.9791, 0.1544, 0.8825, 0.161, 0.9336, 0.1544, 0.928, 0.161, 0.8881, 0.1676, 0.9392, 0.161, 0.9336, 0.161, 0.9791, 0.1676, 0.9392, 0.1676, 0.9847, 0.6267, 0.8778, 0.6357, 0.9152, 0.6267, 0.906, 0.6446, 0.8962, 0.6357, 0.9152, 0.6357, 0.887, 0.6357, 0.9152, 0.6446, 0.9527, 0.6357, 0.9434, 0.6357, 0.9152, 0.6267, 0.9342, 0.6267, 0.906, 0.5234, 0.9484, 0.5305, 0.9287, 0.5305, 0.9485, 0.5234, 0.9089, 0.5305, 0.9287, 0.5234, 0.9287, 0.1918, 0.1643, 0.1988, 0.1446, 0.1988, 0.1644, 0.1918, 0.1643, 0.1988, 0.1841, 0.1918, 0.1841, 0.09292, 0.3043, 0.08399, 0.2853, 0.09292, 0.2761, 0.07507, 0.3227, 0.08399, 0.2853, 0.08399, 0.3135, 0.08399, 0.2853, 0.07507, 0.2663, 0.08399, 0.2571, 0.08399, 0.2853, 0.09292, 0.2479, 0.09292, 0.2761, 0.1113, 0.1829, 0.1183, 0.1631, 0.1183, 0.1828, 0.1113, 0.1434, 0.1183, 0.1631, 0.1113, 0.1631, 0.4569, 0.9275, 0.4639, 0.9077, 0.4639, 0.9274, 0.4569, 0.9275, 0.4639, 0.9472, 0.4569, 0.9472, 0.04123, 0.183, 0.03422, 0.1632, 0.04123, 0.1632, 0.02722, 0.183, 0.03422, 0.1632, 0.03422, 0.183, 0.03422, 0.1632, 0.02722, 0.1433, 0.03422, 0.1433, 0.03422, 0.1632, 0.04123, 0.1433, 0.04123, 0.1632, 0.3659, 0.9474, 0.3589, 0.9275, 0.3659, 0.9276, 0.3519, 0.9474, 0.3589, 0.9275, 0.3589, 0.9474, 0.3589, 0.9275, 0.3519, 0.9077, 0.3589, 0.9077, 0.3589, 0.9275, 0.3659, 0.9077, 0.3659, 0.9276, 0.1166, 0.9858, 0.1222, 0.9583, 0.1222, 0.9876, 0.1166, 0.9565, 0.1222, 0.929, 0.1222, 0.9583, 0.1222, 0.929, 0.1279, 0.9601, 0.1222, 0.9583, 0.1222, 0.9876, 0.1279, 0.9601, 0.1279, 0.9895, 0.05567, 0.8768, 0.04405, 0.8098, 0.05567, 0.7978, 0.03198, 0.9014, 0.04405, 0.8098, 0.04382, 0.8891, 0.04405, 0.8098, 0.03198, 0.7433, 0.04382, 0.731, 0.04405, 0.8098, 0.05567, 0.7187, 0.05567, 0.7978, 0.06764, 0.8723, 0.0716, 0.7973, 0.0716, 0.8763, 0.06368, 0.8682, 0.06764, 0.7932, 0.06764, 0.8723, 0.06764, 0.7932, 0.06368, 0.7101, 0.06764, 0.7142, 0.0716, 0.7973, 0.06764, 0.7142, 0.0716, 0.7182, 0.03198, 0.9014, 0.02866, 0.8257, 0.03428, 0.8199, 0.02488, 0.9086, 0.02866, 0.8257, 0.02843, 0.905, 0.02866, 0.8257, 0.02488, 0.7505, 0.02843, 0.7469, 0.02866, 0.8257, 0.03198, 0.7433, 0.03428, 0.8199, 0.1053, 0.9601, 0.111, 0.9876, 0.1053, 0.9894, 0.1053, 0.9601, 0.111, 0.929, 0.111, 0.9583, 0.111, 0.929, 0.1166, 0.9565, 0.111, 0.9583, 0.111, 0.9583, 0.1166, 0.9858, 0.111, 0.9876, 0.8752, 0.1238, 0.878, 0.1792, 0.8752, 0.1792, 0.9177, 0.177, 0.9205, 0.1216, 0.9205, 0.177, 0.4764, 0.793, 0.4792, 0.7376, 0.4792, 0.793, 0.4465, 0.695, 0.4493, 0.7504, 0.4465, 0.7504, 0.467, 0.3804, 0.5144, 0.1754, 0.4969, 0.427, 0.4644, 0.2787, 0.5076, 0.1346, 0.4939, 0.3322, 0.4588, 0.08142, 0.4755, 0.3188, 0.4451, 0.279, 0.4703, 0.08864, 0.4828, 0.3869, 0.4528, 0.3402, 0.4389, 0.3549, 0.4607, 0.1423, 0.4604, 0.3549, 0.4628, 0.2961, 0.4846, 0.1346, 0.4843, 0.3019, 0.4767, 0.1346, 0.498, 0.2961, 0.4765, 0.3019, 0.4639, 0.1003, 0.4851, 0.3129, 0.4636, 0.3129, 0.889, 0.2277, 0.8674, 0.1665, 0.889, 0.1665, 0.9268, 0.08767, 0.9052, 0.1488, 0.9052, 0.08768, 0.9005, 0.1404, 0.8789, 0.0793, 0.9005, 0.07928, 0.8942, 0.04893, 0.8726, 0.1101, 0.8726, 0.04894, 0.4734, 0.3185, 0.4947, 0.1059, 0.4949, 0.3185, 0.4463, 0.2681, 0.4677, 0.1067, 0.4679, 0.2739, 0.4709, 0.1235, 0.4926, 0.2849, 0.4711, 0.2907, 0.4648, 0.1171, 0.4866, 0.3297, 0.465, 0.3297, 0.4653, 0.4344, 0.4779, 0.1361, 0.4953, 0.3877, 0.4979, 0.3858, 0.5146, 0.1482, 0.5283, 0.3461, 0.4737, 0.1762, 0.5168, 0.3206, 0.4874, 0.3741, 0.4417, 0.1081, 0.489, 0.3131, 0.4591, 0.3597, 0.4786, 0.2141, 0.422, 0.1911, 0.4732, 0.1915, 0.5064, 0.08966, 0.5632, 0.06669, 0.5632, 0.08705, 0.4469, 0.05372, 0.4983, 0.03111, 0.4982, 0.05336, 0.5495, 0.05372, 0.4983, 0.03111, 0.5441, 0.03111, 0.8551, 0.2211, 0.8529, 0.1583, 0.8551, 0.1552, 0.8913, 0.1387, 0.8891, 0.0759, 0.8913, 0.07275, 0.456, 0.811, 0.4539, 0.7482, 0.456, 0.7451, 0.4592, 0.8179, 0.457, 0.755, 0.4592, 0.7519, 0.8859, 0.1688, 0.8909, 0.1036, 0.8909, 0.174, 0.8733, 0.1656, 0.8783, 0.1004, 0.8783, 0.1708, 0.4248, 0.7783, 0.4298, 0.7131, 0.4298, 0.7835, 0.4342, 0.7815, 0.4393, 0.7163, 0.4393, 0.7867, 0.8607, 0.1836, 0.8639, 0.08862, 0.8639, 0.1933, 0.8717, 0.1853, 0.8749, 0.0903, 0.8749, 0.195, 0.489, 0.797, 0.4922, 0.702, 0.4922, 0.8067, 0.4985, 0.8037, 0.5016, 0.7087, 0.5016, 0.8134, 0.3854, 0.3044, 0.4313, 0.1745, 0.4313, 0.3045, 0.3854, 0.04448, 0.4313, 0.1745, 0.3854, 0.1745, 0.4313, 0.1745, 0.4771, 0.04455, 0.4771, 0.1745, 0.4313, 0.1745, 0.4771, 0.3045, 0.4313, 0.3045, 0.4169, 0.1516, 0.4898, 0.2382, 0.4954, 0.2781, 0.4882, 0.2605, 0.4186, 0.1252, 0.4899, 0.2357, 0.4874, 0.1823, 0.4256, 0.05556, 0.4893, 0.1547, 0.4874, 0.1823, 0.553, 0.2539, 0.5586, 0.2938, 0.4051, 0.2075, 0.4746, 0.07192, 0.4841, 0.08828, 0.5338, 0.1408, 0.4609, 0.2271, 0.5321, 0.1157, 0.4396, 0.1824, 0.374, 0.2538, 0.4377, 0.1547, 0.4396, 0.1824, 0.5013, 0.05556, 0.5108, 0.07192, 0.6089, 0.04522, 0.5522, 0.02225, 0.6035, 0.02261, 0.4929, 0.1252, 0.5497, 0.1022, 0.5497, 0.1226, 0.3334, 0.05372, 0.3847, 0.03111, 0.3847, 0.05336, 0.436, 0.05372, 0.3847, 0.03111, 0.4305, 0.03111, 0.8759, 0.1359, 0.85, 0.08286, 0.8485, 0.09324, 0.8539, 0.1415, 0.8814, 0.1718, 0.853, 0.154, 0.4498, 0.0896, 0.4792, 0.1443, 0.4446, 0.1654, 0.4813, 0.1876, 0.4508, 0.149, 0.4562, 0.1221, 0.8903, 0.1941, 0.8251, 0.08581, 0.8699, 0.1767, 0.8457, 0.1044, 0.9117, 0.2006, 0.9113, 0.2067, 0.4695, 0.1348, 0.5182, 0.1694, 0.5169, 0.1876, 0.5617, 0.2785, 0.5182, 0.1694, 0.5967, 0.2959, 0.863, 0.08485, 0.8759, 0.1867, 0.8816, 0.1282, 0.8737, 0.194, 0.8586, 0.08869, 0.8597, 0.09044, 0.4578, 0.2956, 0.4345, 0.1902, 0.4412, 0.2007, 0.3682, 0.117, 0.3558, 0.165, 0.3378, 0.03265, 0.8403, 0.145, 0.8657, 0.1027, 0.8405, 0.1326, 0.8447, 0.1633, 0.8216, 0.2091, 0.8204, 0.2074, 0.4217, 0.2607, 0.4257, 0.3344, 0.419, 0.3239, 0.4326, 0.3538, 0.4645, 0.3344, 0.4336, 0.3907, 0.9023, 0.1062, 0.883, 0.09666, 0.8826, 0.1062, 0.8566, 0.1734, 0.8758, 0.1639, 0.8566, 0.1846, 0.5527, 0.2042, 0.5743, 0.212, 0.5528, 0.269, 0.5527, 0.2042, 0.5311, 0.212, 0.5334, 0.1835, 0.8341, 0.1342, 0.8672, 0.1451, 0.8809, 0.1342, 0.883, 0.1594, 0.8499, 0.1703, 0.8829, 0.1536, 0.5192, 0.07515, 0.5522, 0.0426, 0.5522, 0.05845, 0.5853, 0.07515, 0.5522, 0.0426, 0.6089, 0.04522, 0.8865, 0.1202, 0.8994, 0.1846, 0.9003, 0.1311, 0.8716, 0.1706, 0.8569, 0.1062, 0.8578, 0.1062, 0.5334, 0.1835, 0.5133, 0.1286, 0.5183, 0.1286, 0.5192, 0.07515, 0.5133, 0.1286, 0.4954, 0.04522, 0.8589, 0.151, 0.8732, 0.08663, 0.8584, 0.1415, 0.8715, 0.1118, 0.8591, 0.1762, 0.8581, 0.1762, 0.5853, 0.07515, 0.5916, 0.1286, 0.5866, 0.1286, 0.5718, 0.1835, 0.5916, 0.1286, 0.5743, 0.212, 0.8738, 0.142, 0.8465, 0.1734, 0.8466, 0.1843, 0.8927, 0.1672, 0.9185, 0.1158, 0.8936, 0.1808, 0.4699, 0.1584, 0.5005, 0.1208, 0.4752, 0.235, 0.4542, 0.164, 0.4249, 0.2197, 0.426, 0.1818, 0.8902, 0.06966, 0.8255, 0.1625, 0.8725, 0.1101, 0.8783, 0.1773, 0.942, 0.07009, 0.9425, 0.07728, 0.4432, 0.3163, 0.4863, 0.2075, 0.4876, 0.2264, 0.5346, 0.1741, 0.4863, 0.2075, 0.5653, 0.08828, 0.8563, 0.1213, 0.8782, 0.1664, 0.8756, 0.104, 0.9017, 0.1843, 0.8766, 0.144, 0.8782, 0.1416, 0.522, 0.249, 0.49, 0.2307, 0.4971, 0.2196, 0.4557, 0.2275, 0.4512, 0.301, 0.4202, 0.2448, 0.8773, 0.2034, 0.8924, 0.1005, 0.876, 0.1942, 0.9076, 0.09766, 0.8956, 0.1957, 0.894, 0.1981, 0.4709, 0.2277, 0.4838, 0.2742, 0.4766, 0.2853, 0.5547, 0.2474, 0.5783, 0.1426, 0.5604, 0.2748, 0.8531, 0.1202, 0.8339, 0.1106, 0.8335, 0.1202, 0.8768, 0.1258, 0.896, 0.1162, 0.8768, 0.137, 0.4815, 0.193, 0.5031, 0.2008, 0.4814, 0.2578, 0.4893, 0.207, 0.4678, 0.2148, 0.4701, 0.1862, 0.9113, 0.1483, 0.9444, 0.1592, 0.9581, 0.1483, 0.8814, 0.1147, 0.8484, 0.1256, 0.8814, 0.1089, 0.4526, 0.1285, 0.4857, 0.09594, 0.4856, 0.1118, 0.5187, 0.1285, 0.4857, 0.09594, 0.5424, 0.09855, 0.8791, 0.2042, 0.8936, 0.1398, 0.8786, 0.1946, 0.8715, 0.1091, 0.8589, 0.1734, 0.858, 0.1734, 0.5412, 0.1088, 0.5473, 0.1622, 0.5424, 0.1622, 0.4629, 0.2002, 0.4828, 0.1454, 0.4653, 0.2288, 0.8693, 0.1259, 0.8819, 0.1902, 0.883, 0.1368, 0.9186, 0.1734, 0.904, 0.109, 0.9049, 0.109, 0.4922, 0.2338, 0.4722, 0.179, 0.4772, 0.179, 0.5938, 0.07517, 0.5878, 0.1286, 0.5701, 0.04522, 0.9262, 0.7955, 0.8998, 0.8441, 0.8998, 0.7628, 0.9167, 0.8272, 0.8904, 0.7797, 0.9167, 0.7792, 0.9187, 0.7209, 0.8924, 0.8358, 0.8924, 0.7214, 0.8904, 0.8637, 0.864, 0.7497, 0.8904, 0.7824, 0.8759, 0.1841, 0.8795, 0.1361, 0.8795, 0.1841, 0.8743, 0.1076, 0.8779, 0.1557, 0.8743, 0.1557, 0.511, 0.7292, 0.5145, 0.7772, 0.511, 0.7772, 0.4621, 0.7609, 0.4657, 0.7128, 0.4657, 0.7609, 0.9126, 0.2056, 0.9095, 0.1105, 0.9126, 0.1008, 0.889, 0.218, 0.8859, 0.1229, 0.889, 0.1132, 0.5079, 0.7961, 0.5047, 0.7011, 0.5079, 0.6913, 0.4795, 0.7473, 0.4764, 0.6522, 0.4795, 0.6425, 0.8666, 0.08897, 0.863, 0.2034, 0.863, 0.08896, 0.8351, 0.2283, 0.8315, 0.1138, 0.8351, 0.1138, 0.4567, 0.8106, 0.4531, 0.6962, 0.4567, 0.6962, 0.4378, 0.6629, 0.4342, 0.7774, 0.4342, 0.6629, 0.8531, 0.7794, 0.8804, 0.7289, 0.8804, 0.8614, 0.872, 0.7509, 0.8993, 0.8577, 0.872, 0.8296, 0.8836, 0.8353, 0.911, 0.6773, 0.911, 0.8635, 0.8726, 0.6757, 0.8999, 0.8901, 0.8726, 0.8082, 0.8713, 0.1342, 0.8688, 0.07356, 0.8713, 0.07, 0.8854, 0.1312, 0.883, 0.07057, 0.8854, 0.06701, 0.4389, 0.7815, 0.4365, 0.7209, 0.4389, 0.7173, 0.4515, 0.7341, 0.4491, 0.6735, 0.4515, 0.6699, 0.8659, 0.2397, 0.8631, 0.1086, 0.8659, 0.1086, 0.8817, 0.1137, 0.8789, 0.2448, 0.8789, 0.1137, 0.5088, 0.6849, 0.5059, 0.816, 0.5059, 0.6849, 0.4536, 0.7941, 0.4508, 0.6629, 0.4536, 0.6629, 0.8706, 0.1204, 0.873, 0.06, 0.873, 0.1239, 0.8864, 0.1433, 0.8888, 0.08292, 0.8888, 0.1468, 0.4699, 0.7628, 0.4723, 0.7024, 0.4723, 0.7663, 0.4652, 0.7706, 0.4676, 0.7103, 0.4676, 0.7741, 0.86, 0.8591, 0.8864, 0.811, 0.8864, 0.8922, 0.8459, 0.7603, 0.8722, 0.8082, 0.8459, 0.8083, 0.8722, 0.8558, 0.8985, 0.7413, 0.8985, 0.8557, 0.9021, 0.839, 0.9284, 0.9533, 0.9021, 0.9202, 0.8832, 0.2029, 0.8871, 0.08854, 0.8871, 0.2029, 0.8848, 0.09456, 0.8886, 0.2089, 0.8848, 0.2089, 0.4083, 0.7357, 0.4122, 0.8501, 0.4083, 0.8501, 0.591, 0.8777, 0.5948, 0.7633, 0.5948, 0.8777, 0.9069, 0.2292, 0.9019, 0.1639, 0.9069, 0.1587, 0.899, 0.1792, 0.894, 0.114, 0.899, 0.1088, 0.453, 0.806, 0.4479, 0.7407, 0.453, 0.7355, 0.4373, 0.8363, 0.4322, 0.7711, 0.4373, 0.7659, 0.8758, 0.09498, 0.8719, 0.143, 0.8719, 0.09498, 0.8947, 0.191, 0.8908, 0.143, 0.8947, 0.143, 0.4372, 0.8182, 0.4334, 0.7702, 0.4372, 0.7702, 0.4404, 0.7473, 0.4365, 0.7954, 0.4365, 0.7473, 0.9221, 0.7721, 0.8939, 0.8807, 0.8939, 0.7458, 0.9268, 0.8021, 0.8986, 0.7519, 0.9268, 0.7227, 0.8986, 0.7519, 0.8704, 0.9713, 0.8704, 0.781, 0.9065, 0.8947, 0.8783, 0.7336, 0.9065, 0.7598, 0.9102, 0.05841, 0.9127, 0.1924, 0.9102, 0.1924, 0.9291, 0.1956, 0.9316, 0.0616, 0.9316, 0.1956, 0.4355, 0.8284, 0.438, 0.6944, 0.438, 0.8284, 0.4638, 0.666, 0.4664, 0.8, 0.4638, 0.8, 0.8933, 0.1285, 0.8955, 0.06594, 0.8955, 0.1316, 0.8555, 0.1272, 0.8577, 0.0647, 0.8577, 0.1303, 0.4167, 0.7855, 0.4189, 0.723, 0.4189, 0.7886, 0.4766, 0.7643, 0.4787, 0.7018, 0.4787, 0.7674, 0.8534, 0.2405, 0.8509, 0.1845, 0.8534, 0.1845, 0.8897, 0.1229, 0.8871, 0.1788, 0.8871, 0.1229, 0.443, 0.6885, 0.4405, 0.7444, 0.4405, 0.6885, 0.4383, 0.7809, 0.4358, 0.7249, 0.4383, 0.7249, 0.8051, 0.7043, 0.7962, 0.6853, 0.8051, 0.6761, 0.7872, 0.7228, 0.7962, 0.6853, 0.7962, 0.7135, 0.0591, 0.257, 0.05018, 0.238, 0.0591, 0.2288, 0.0591, 0.257, 0.06803, 0.2195, 0.06803, 0.2478, 0.1031, 0.3201, 0.1101, 0.3003, 0.1101, 0.32, 0.1031, 0.2806, 0.1101, 0.3003, 0.1031, 0.3004, 0.1101, 0.3003, 0.1171, 0.2805, 0.1171, 0.3002, 0.1101, 0.3003, 0.1171, 0.32, 0.1101, 0.32, 0.05018, 0.1447, 0.0591, 0.1821, 0.05018, 0.1729, 0.06803, 0.1631, 0.0591, 0.1821, 0.0591, 0.1539, 0.7962, 0.6105, 0.8051, 0.6479, 0.7962, 0.6387, 0.7962, 0.6105, 0.7872, 0.6295, 0.7872, 0.6013, 0.04708, 0.3202, 0.05408, 0.3004, 0.05408, 0.3202, 0.04708, 0.2805, 0.05408, 0.3004, 0.04708, 0.3004, 0.05408, 0.3004, 0.06109, 0.2805, 0.06109, 0.3004, 0.05408, 0.3004, 0.06109, 0.3202, 0.05408, 0.3202, 0.4219, 0.9077, 0.4149, 0.9275, 0.4149, 0.9077, 0.4219, 0.9474, 0.4149, 0.9275, 0.4219, 0.9275, 0.4149, 0.9275, 0.4079, 0.9474, 0.4079, 0.9275, 0.4149, 0.9275, 0.4079, 0.9077, 0.4149, 0.9077, 0.6267, 0.9342, 0.6178, 0.9152, 0.6267, 0.906, 0.6089, 0.9527, 0.6178, 0.9152, 0.6178, 0.9434, 0.6178, 0.9152, 0.6089, 0.8963, 0.6178, 0.887, 0.6178, 0.9152, 0.6267, 0.8778, 0.6267, 0.906, 0.5375, 0.9484, 0.5445, 0.9287, 0.5445, 0.9484, 0.5375, 0.9089, 0.5445, 0.9287, 0.5375, 0.9287, 0.0337, 0.2907, 0.0407, 0.2709, 0.0407, 0.2907, 0.1373, 0.2217, 0.1444, 0.2415, 0.1373, 0.2415, 0.008058, 0.2356, 0.01699, 0.273, 0.008058, 0.2638, 0.02592, 0.254, 0.01699, 0.273, 0.01699, 0.2448, 0.01699, 0.273, 0.02592, 0.3104, 0.01699, 0.3012, 0.01699, 0.273, 0.008058, 0.292, 0.008058, 0.2638, 0.0288, 0.2402, 0.03581, 0.2206, 0.03581, 0.2403, 0.0288, 0.2007, 0.03581, 0.2206, 0.0288, 0.2205, 0.4429, 0.9275, 0.4499, 0.9079, 0.4499, 0.9276, 0.4429, 0.9275, 0.4499, 0.9474, 0.4429, 0.9473, 0.00385, 0.174, 0.01086, 0.194, 0.00385, 0.1939, 0.01786, 0.1743, 0.01086, 0.194, 0.01086, 0.1741, 0.01086, 0.194, 0.01786, 0.214, 0.01086, 0.2138, 0.01086, 0.194, 0.00385, 0.2137, 0.00385, 0.1939, 0.3378, 0.9079, 0.3449, 0.9277, 0.3378, 0.9278, 0.3519, 0.9077, 0.3449, 0.9277, 0.3449, 0.9078, 0.3449, 0.9277, 0.3519, 0.9474, 0.3449, 0.9475, 0.3449, 0.9277, 0.3378, 0.9476, 0.3378, 0.9278, 0.115, 0.804, 0.1206, 0.7765, 0.1206, 0.8058, 0.115, 0.7747, 0.1206, 0.7471, 0.1206, 0.7765, 0.1206, 0.7471, 0.1263, 0.7782, 0.1206, 0.7765, 0.1206, 0.8058, 0.1263, 0.7782, 0.1263, 0.8076, 0.1737, 0.704, 0.1853, 0.7955, 0.1737, 0.783, 0.1974, 0.7296, 0.1853, 0.7955, 0.1855, 0.7168, 0.1853, 0.7955, 0.1974, 0.8876, 0.1855, 0.8748, 0.1853, 0.7955, 0.1737, 0.862, 0.1737, 0.783, 0.2217, 0.7188, 0.2178, 0.8015, 0.2178, 0.7224, 0.2257, 0.7152, 0.2217, 0.7979, 0.2217, 0.7188, 0.2217, 0.7979, 0.2257, 0.8733, 0.2217, 0.8769, 0.2178, 0.8015, 0.2217, 0.8769, 0.2178, 0.8806, 0.1974, 0.7296, 0.2007, 0.8115, 0.1951, 0.8059, 0.2045, 0.736, 0.2007, 0.8115, 0.2009, 0.7328, 0.2007, 0.8115, 0.2045, 0.894, 0.2009, 0.8908, 0.2007, 0.8115, 0.1974, 0.8876, 0.1951, 0.8059, 0.1263, 0.7782, 0.1319, 0.8059, 0.1263, 0.8077, 0.1263, 0.7782, 0.1319, 0.747, 0.1319, 0.7765, 0.1319, 0.747, 0.1375, 0.7747, 0.1319, 0.7765, 0.1319, 0.7765, 0.1375, 0.8042, 0.1319, 0.8059, 0.136, 0.1008, 0.0275, 0.1194, 0.129, 0.1007, 0.008317, 0.9501, 0.01813, 0.9501, 0.01813, 0.9808, 0.008317, 0.9501, 0.008317, 0.9195, 0.01813, 0.9195, 0.01813, 0.9501, 0.01813, 0.9195, 0.02794, 0.9194, 0.01813, 0.9501, 0.02794, 0.9501, 0.02794, 0.9807, 0.07699, 0.8835, 0.08822, 0.8834, 0.08822, 0.9314, 0.09944, 0.8834, 0.09944, 0.9314, 0.08822, 0.9314, 0.08822, 0.9314, 0.09944, 0.9314, 0.09944, 0.9794, 0.08822, 0.9314, 0.08822, 0.9794, 0.07699, 0.9795, 0.0648, 0.8853, 0.0648, 0.9333, 0.05953, 0.9333, 0.07007, 0.8853, 0.07007, 0.9333, 0.0648, 0.9333, 0.0648, 0.9333, 0.07007, 0.9333, 0.07007, 0.9813, 0.05953, 0.9333, 0.0648, 0.9333, 0.0648, 0.9813, 0.008796, 0.8092, 0.01406, 0.8092, 0.01406, 0.8572, 0.01406, 0.8092, 0.01933, 0.8092, 0.01933, 0.8572, 0.01933, 0.8572, 0.01933, 0.9052, 0.01406, 0.9052, 0.01406, 0.8572, 0.01406, 0.9052, 0.008796, 0.9052, 0.02794, 0.9807, 0.02794, 0.9501, 0.03775, 0.9501, 0.02794, 0.9194, 0.03775, 0.9194, 0.03775, 0.9501, 0.03775, 0.9194, 0.04757, 0.9195, 0.04757, 0.9501, 0.03775, 0.9808, 0.03775, 0.9501, 0.04757, 0.9501, 0.4639, 0.9473, 0.4639, 0.9275, 0.4709, 0.9275, 0.4639, 0.9078, 0.4709, 0.9077, 0.4709, 0.9275, 0.4709, 0.9275, 0.4709, 0.9077, 0.4779, 0.9077, 0.4709, 0.9275, 0.4779, 0.9274, 0.4779, 0.9472, 0.7851, 0.3055, 0.794, 0.3147, 0.794, 0.3429, 0.8029, 0.3239, 0.8029, 0.3521, 0.794, 0.3429, 0.1049, 0.05529, 0.1138, 0.06451, 0.1138, 0.09271, 0.1049, 0.05529, 0.1049, 0.08349, 0.09599, 0.07427, 0.129, 0.08097, 0.136, 0.08102, 0.136, 0.1008, 0.136, 0.1008, 0.136, 0.08102, 0.143, 0.08107, 0.136, 0.1008, 0.143, 0.1008, 0.143, 0.1206, 0.1004, 0.2136, 0.09152, 0.2228, 0.09152, 0.1946, 0.08259, 0.232, 0.08259, 0.2038, 0.09152, 0.1946, 0.1892, 0.945, 0.1802, 0.9542, 0.1802, 0.926, 0.1892, 0.945, 0.1892, 0.9168, 0.1981, 0.9076, 0.0275, 0.07971, 0.0275, 0.09957, 0.02049, 0.09958, 0.0275, 0.1194, 0.02049, 0.1194, 0.02049, 0.09958, 0.02049, 0.09958, 0.02049, 0.1194, 0.01349, 0.1194, 0.02049, 0.09958, 0.01349, 0.09958, 0.01349, 0.07972, 0.3799, 0.9474, 0.3799, 0.9275, 0.3869, 0.9275, 0.3799, 0.9077, 0.3869, 0.9077, 0.3869, 0.9275, 0.3869, 0.9275, 0.3869, 0.9077, 0.3939, 0.9077, 0.3869, 0.9275, 0.3939, 0.9275, 0.3939, 0.9474, 0.1544, 0.8369, 0.161, 0.8314, 0.161, 0.8769, 0.1544, 0.8369, 0.1544, 0.7914, 0.161, 0.7858, 0.161, 0.8314, 0.161, 0.7858, 0.1676, 0.7802, 0.161, 0.8314, 0.1676, 0.8258, 0.1676, 0.8713, 0.105, 0.8061, 0.0938, 0.8063, 0.0938, 0.7583, 0.08257, 0.8065, 0.08257, 0.7585, 0.0938, 0.7583, 0.0938, 0.7583, 0.08257, 0.7585, 0.08257, 0.7105, 0.0938, 0.7583, 0.0938, 0.7103, 0.105, 0.71, 0.1116, 0.8251, 0.1116, 0.8731, 0.1063, 0.8731, 0.1169, 0.8251, 0.1169, 0.8731, 0.1116, 0.8731, 0.1116, 0.8731, 0.1169, 0.8731, 0.1169, 0.9211, 0.1063, 0.8731, 0.1116, 0.8731, 0.1116, 0.9211, 0.1363, 0.8862, 0.1416, 0.8862, 0.1416, 0.9342, 0.1416, 0.8862, 0.1469, 0.8862, 0.1469, 0.9342, 0.1469, 0.9342, 0.1469, 0.9822, 0.1416, 0.9822, 0.1416, 0.9342, 0.1416, 0.9822, 0.1363, 0.9822, 0.1544, 0.9736, 0.1544, 0.928, 0.161, 0.9336, 0.1544, 0.8825, 0.161, 0.8881, 0.161, 0.9336, 0.161, 0.8881, 0.1676, 0.8936, 0.1676, 0.9392, 0.161, 0.9791, 0.161, 0.9336, 0.1676, 0.9392, 0.6267, 0.8778, 0.6357, 0.887, 0.6357, 0.9152, 0.6446, 0.8962, 0.6446, 0.9244, 0.6357, 0.9152, 0.6357, 0.9152, 0.6446, 0.9244, 0.6446, 0.9527, 0.6357, 0.9152, 0.6357, 0.9434, 0.6267, 0.9342, 0.5234, 0.9484, 0.5234, 0.9287, 0.5305, 0.9287, 0.5234, 0.9089, 0.5305, 0.909, 0.5305, 0.9287, 0.1918, 0.1643, 0.1918, 0.1446, 0.1988, 0.1446, 0.1918, 0.1643, 0.1988, 0.1644, 0.1988, 0.1841, 0.09292, 0.3043, 0.08399, 0.3135, 0.08399, 0.2853, 0.07507, 0.3227, 0.07507, 0.2945, 0.08399, 0.2853, 0.08399, 0.2853, 0.07507, 0.2945, 0.07507, 0.2663, 0.08399, 0.2853, 0.08399, 0.2571, 0.09292, 0.2479, 0.1113, 0.1829, 0.1113, 0.1631, 0.1183, 0.1631, 0.1113, 0.1434, 0.1183, 0.1433, 0.1183, 0.1631, 0.4569, 0.9275, 0.4569, 0.9077, 0.4639, 0.9077, 0.4569, 0.9275, 0.4639, 0.9274, 0.4639, 0.9472, 0.04123, 0.183, 0.03422, 0.183, 0.03422, 0.1632, 0.02722, 0.183, 0.02722, 0.1632, 0.03422, 0.1632, 0.03422, 0.1632, 0.02722, 0.1632, 0.02722, 0.1433, 0.03422, 0.1632, 0.03422, 0.1433, 0.04123, 0.1433, 0.3659, 0.9474, 0.3589, 0.9474, 0.3589, 0.9275, 0.3519, 0.9474, 0.3519, 0.9275, 0.3589, 0.9275, 0.3589, 0.9275, 0.3519, 0.9275, 0.3519, 0.9077, 0.3589, 0.9275, 0.3589, 0.9077, 0.3659, 0.9077, 0.1166, 0.9858, 0.1166, 0.9565, 0.1222, 0.9583, 0.1166, 0.9565, 0.1166, 0.9272, 0.1222, 0.929, 0.1222, 0.929, 0.1279, 0.9308, 0.1279, 0.9601, 0.1222, 0.9876, 0.1222, 0.9583, 0.1279, 0.9601, 0.05567, 0.8768, 0.04382, 0.8891, 0.04405, 0.8098, 0.03198, 0.9014, 0.03428, 0.8199, 0.04405, 0.8098, 0.04405, 0.8098, 0.03428, 0.8199, 0.03198, 0.7433, 0.04405, 0.8098, 0.04382, 0.731, 0.05567, 0.7187, 0.06764, 0.8723, 0.06764, 0.7932, 0.0716, 0.7973, 0.06368, 0.8682, 0.06368, 0.7892, 0.06764, 0.7932, 0.06764, 0.7932, 0.06368, 0.7892, 0.06368, 0.7101, 0.0716, 0.7973, 0.06764, 0.7932, 0.06764, 0.7142, 0.03198, 0.9014, 0.02843, 0.905, 0.02866, 0.8257, 0.02488, 0.9086, 0.02488, 0.8296, 0.02866, 0.8257, 0.02866, 0.8257, 0.02488, 0.8296, 0.02488, 0.7505, 0.02866, 0.8257, 0.02843, 0.7469, 0.03198, 0.7433, 0.1053, 0.9601, 0.111, 0.9583, 0.111, 0.9876, 0.1053, 0.9601, 0.1053, 0.9308, 0.111, 0.929, 0.111, 0.929, 0.1166, 0.9272, 0.1166, 0.9565, 0.111, 0.9583, 0.1166, 0.9565, 0.1166, 0.9858, 0.8752, 0.1238, 0.878, 0.1238, 0.878, 0.1792, 0.9177, 0.177, 0.9177, 0.1216, 0.9205, 0.1216, 0.4764, 0.793, 0.4764, 0.7376, 0.4792, 0.7376, 0.4465, 0.695, 0.4493, 0.695, 0.4493, 0.7504, 0.467, 0.3804, 0.4849, 0.1219, 0.5144, 0.1754, 0.4644, 0.2787, 0.4823, 0.02017, 0.5076, 0.1346, 0.4588, 0.08142, 0.4934, 0.06028, 0.4755, 0.3188, 0.4703, 0.08864, 0.5007, 0.1284, 0.4828, 0.3869, 0.4389, 0.3549, 0.4392, 0.1365, 0.4607, 0.1423, 0.4628, 0.2961, 0.4631, 0.07763, 0.4846, 0.1346, 0.4767, 0.1346, 0.4983, 0.07763, 0.498, 0.2961, 0.4639, 0.1003, 0.4854, 0.0945, 0.4851, 0.3129, 0.889, 0.2277, 0.8674, 0.2277, 0.8674, 0.1665, 0.9268, 0.08767, 0.9268, 0.1488, 0.9052, 0.1488, 0.9005, 0.1404, 0.8789, 0.1405, 0.8789, 0.0793, 0.8942, 0.04893, 0.8942, 0.1101, 0.8726, 0.1101, 0.4734, 0.3185, 0.4731, 0.1001, 0.4947, 0.1059, 0.4463, 0.2681, 0.4461, 0.04964, 0.4677, 0.1067, 0.4709, 0.1235, 0.4924, 0.06644, 0.4926, 0.2849, 0.4648, 0.1171, 0.4863, 0.1113, 0.4866, 0.3297, 0.4653, 0.4344, 0.4475, 0.1759, 0.4779, 0.1361, 0.4979, 0.3858, 0.48, 0.1273, 0.5146, 0.1482, 0.4737, 0.1762, 0.499, 0.06204, 0.5168, 0.3206, 0.4417, 0.1081, 0.4712, 0.05458, 0.489, 0.3131, 0.4786, 0.2141, 0.4219, 0.2115, 0.422, 0.1911, 0.5064, 0.08966, 0.5119, 0.06705, 0.5632, 0.06669, 0.4469, 0.05372, 0.4525, 0.03111, 0.4983, 0.03111, 0.5495, 0.05372, 0.4982, 0.05336, 0.4983, 0.03111, 0.8551, 0.2211, 0.8529, 0.2243, 0.8529, 0.1583, 0.8913, 0.1387, 0.8891, 0.1419, 0.8891, 0.0759, 0.456, 0.811, 0.4539, 0.8142, 0.4539, 0.7482, 0.4592, 0.8179, 0.457, 0.821, 0.457, 0.755, 0.8859, 0.1688, 0.8859, 0.09839, 0.8909, 0.1036, 0.8733, 0.1656, 0.8733, 0.09519, 0.8783, 0.1004, 0.4248, 0.7783, 0.4248, 0.7079, 0.4298, 0.7131, 0.4342, 0.7815, 0.4342, 0.7111, 0.4393, 0.7163, 0.8607, 0.1836, 0.8607, 0.07888, 0.8639, 0.08862, 0.8717, 0.1853, 0.8717, 0.08056, 0.8749, 0.0903, 0.489, 0.797, 0.489, 0.6923, 0.4922, 0.702, 0.4985, 0.8037, 0.4985, 0.699, 0.5016, 0.7087, 0.3854, 0.3044, 0.3854, 0.1745, 0.4313, 0.1745, 0.3854, 0.04448, 0.4313, 0.04451, 0.4313, 0.1745, 0.4313, 0.1745, 0.4313, 0.04451, 0.4771, 0.04455, 0.4313, 0.1745, 0.4771, 0.1745, 0.4771, 0.3045, 0.4169, 0.1516, 0.4186, 0.1268, 0.4898, 0.2382, 0.4882, 0.2605, 0.4091, 0.1415, 0.4186, 0.1252, 0.4874, 0.1823, 0.4161, 0.07188, 0.4256, 0.05556, 0.4874, 0.1823, 0.4893, 0.1547, 0.553, 0.2539, 0.4051, 0.2075, 0.4033, 0.1824, 0.4746, 0.07192, 0.5338, 0.1408, 0.4552, 0.267, 0.4609, 0.2271, 0.4396, 0.1824, 0.3684, 0.2937, 0.374, 0.2538, 0.4396, 0.1824, 0.4377, 0.1547, 0.5013, 0.05556, 0.6089, 0.04522, 0.5522, 0.0426, 0.5522, 0.02225, 0.4929, 0.1252, 0.4984, 0.1026, 0.5497, 0.1022, 0.3334, 0.05372, 0.3389, 0.03111, 0.3847, 0.03111, 0.436, 0.05372, 0.3847, 0.05336, 0.3847, 0.03111, 0.8759, 0.1359, 0.8751, 0.1484, 0.85, 0.08286, 0.8539, 0.1415, 0.8813, 0.1842, 0.8814, 0.1718, 0.4498, 0.0896, 0.4782, 0.1074, 0.4792, 0.1443, 0.4813, 0.1876, 0.4761, 0.2634, 0.4508, 0.149, 0.8903, 0.1941, 0.8247, 0.09189, 0.8251, 0.08581, 0.8457, 0.1044, 0.8643, 0.1478, 0.9117, 0.2006, 0.4695, 0.1348, 0.4391, 0.05043, 0.5182, 0.1694, 0.5617, 0.2785, 0.5169, 0.1876, 0.5182, 0.1694, 0.863, 0.08485, 0.877, 0.1884, 0.8759, 0.1867, 0.8737, 0.194, 0.8752, 0.1837, 0.8586, 0.08869, 0.4578, 0.2956, 0.4524, 0.3225, 0.4345, 0.1902, 0.3682, 0.117, 0.3625, 0.1755, 0.3558, 0.165, 0.8403, 0.145, 0.8645, 0.101, 0.8657, 0.1027, 0.8447, 0.1633, 0.8242, 0.1459, 0.8216, 0.2091, 0.4217, 0.2607, 0.4567, 0.2781, 0.4257, 0.3344, 0.4326, 0.3538, 0.4578, 0.3239, 0.4645, 0.3344, 0.9023, 0.1062, 0.9023, 0.1174, 0.883, 0.09666, 0.8566, 0.1734, 0.8762, 0.1734, 0.8758, 0.1639, 0.5527, 0.2042, 0.5718, 0.1835, 0.5743, 0.212, 0.5527, 0.2042, 0.5528, 0.269, 0.5311, 0.212, 0.8341, 0.1342, 0.8341, 0.1284, 0.8672, 0.1451, 0.883, 0.1594, 0.8361, 0.1594, 0.8499, 0.1703, 0.5192, 0.07515, 0.4954, 0.04522, 0.5522, 0.0426, 0.5853, 0.07515, 0.5522, 0.05845, 0.5522, 0.0426, 0.8865, 0.1202, 0.9003, 0.1846, 0.8994, 0.1846, 0.8716, 0.1706, 0.872, 0.1611, 0.8569, 0.1062, 0.5334, 0.1835, 0.5311, 0.212, 0.5133, 0.1286, 0.5192, 0.07515, 0.5183, 0.1286, 0.5133, 0.1286, 0.8589, 0.151, 0.8723, 0.08663, 0.8732, 0.08663, 0.8715, 0.1118, 0.8578, 0.1227, 0.8591, 0.1762, 0.5853, 0.07515, 0.6089, 0.04522, 0.5916, 0.1286, 0.5718, 0.1835, 0.5866, 0.1286, 0.5916, 0.1286, 0.8738, 0.142, 0.8747, 0.1556, 0.8465, 0.1734, 0.8927, 0.1672, 0.9198, 0.125, 0.9185, 0.1158, 0.4699, 0.1584, 0.4949, 0.09345, 0.5005, 0.1208, 0.4542, 0.164, 0.4595, 0.2406, 0.4249, 0.2197, 0.8902, 0.06966, 0.826, 0.1697, 0.8255, 0.1625, 0.8783, 0.1773, 0.8977, 0.16, 0.942, 0.07009, 0.4432, 0.3163, 0.4077, 0.3337, 0.4863, 0.2075, 0.5346, 0.1741, 0.4876, 0.2264, 0.4863, 0.2075, 0.8563, 0.1213, 0.8798, 0.164, 0.8782, 0.1664, 0.9017, 0.1843, 0.9016, 0.1734, 0.8766, 0.144, 0.522, 0.249, 0.5209, 0.2869, 0.49, 0.2307, 0.4557, 0.2275, 0.4583, 0.2899, 0.4512, 0.301, 0.8773, 0.2034, 0.8908, 0.1029, 0.8924, 0.1005, 0.9076, 0.09766, 0.8898, 0.1381, 0.8956, 0.1957, 0.4709, 0.2277, 0.5016, 0.1419, 0.4838, 0.2742, 0.5547, 0.2474, 0.5711, 0.1537, 0.5783, 0.1426, 0.8531, 0.1202, 0.8531, 0.1314, 0.8339, 0.1106, 0.8768, 0.1258, 0.8964, 0.1258, 0.896, 0.1162, 0.4815, 0.193, 0.5007, 0.1722, 0.5031, 0.2008, 0.4893, 0.207, 0.4893, 0.2718, 0.4678, 0.2148, 0.9113, 0.1483, 0.9113, 0.1425, 0.9444, 0.1592, 0.8814, 0.1147, 0.8346, 0.1147, 0.8484, 0.1256, 0.4526, 0.1285, 0.4289, 0.09855, 0.4857, 0.09594, 0.5187, 0.1285, 0.4856, 0.1118, 0.4857, 0.09594, 0.8791, 0.2042, 0.8926, 0.1398, 0.8936, 0.1398, 0.8715, 0.1091, 0.8578, 0.12, 0.8589, 0.1734, 0.5412, 0.1088, 0.5649, 0.07882, 0.5473, 0.1622, 0.4629, 0.2002, 0.4778, 0.1454, 0.4828, 0.1454, 0.8693, 0.1259, 0.8829, 0.1902, 0.8819, 0.1902, 0.9186, 0.1734, 0.919, 0.1638, 0.904, 0.109, 0.4922, 0.2338, 0.4898, 0.2624, 0.4722, 0.179, 0.5938, 0.07517, 0.5928, 0.1286, 0.5878, 0.1286, 0.9262, 0.7955, 0.9262, 0.8435, 0.8998, 0.8441, 0.9167, 0.8272, 0.8904, 0.8609, 0.8904, 0.7797, 0.9187, 0.7209, 0.9187, 0.8021, 0.8924, 0.8358, 0.8904, 0.8637, 0.864, 0.8642, 0.864, 0.7497, 0.8759, 0.1841, 0.8759, 0.1361, 0.8795, 0.1361, 0.8743, 0.1076, 0.8779, 0.1076, 0.8779, 0.1557, 0.511, 0.7292, 0.5145, 0.7292, 0.5145, 0.7772, 0.4621, 0.7609, 0.4621, 0.7128, 0.4657, 0.7128, 0.9126, 0.2056, 0.9095, 0.2153, 0.9095, 0.1105, 0.889, 0.218, 0.8859, 0.2278, 0.8859, 0.1229, 0.5079, 0.7961, 0.5047, 0.8059, 0.5047, 0.7011, 0.4795, 0.7473, 0.4764, 0.757, 0.4764, 0.6522, 0.8666, 0.08897, 0.8666, 0.2034, 0.863, 0.2034, 0.8351, 0.2283, 0.8315, 0.2283, 0.8315, 0.1138, 0.4567, 0.8106, 0.4531, 0.8106, 0.4531, 0.6962, 0.4378, 0.6629, 0.4378, 0.7774, 0.4342, 0.7774, 0.8531, 0.7794, 0.8531, 0.7008, 0.8804, 0.7289, 0.872, 0.7509, 0.8993, 0.7253, 0.8993, 0.8577, 0.8836, 0.8353, 0.8836, 0.7029, 0.911, 0.6773, 0.8726, 0.6757, 0.8999, 0.7039, 0.8999, 0.8901, 0.8713, 0.1342, 0.8688, 0.1378, 0.8688, 0.07356, 0.8854, 0.1312, 0.883, 0.1348, 0.883, 0.07057, 0.4389, 0.7815, 0.4365, 0.7851, 0.4365, 0.7209, 0.4515, 0.7341, 0.4491, 0.7377, 0.4491, 0.6735, 0.8659, 0.2397, 0.8631, 0.2397, 0.8631, 0.1086, 0.8817, 0.1137, 0.8817, 0.2448, 0.8789, 0.2448, 0.5088, 0.6849, 0.5088, 0.816, 0.5059, 0.816, 0.4536, 0.7941, 0.4508, 0.7941, 0.4508, 0.6629, 0.8706, 0.1204, 0.8706, 0.05649, 0.873, 0.06, 0.8864, 0.1433, 0.8864, 0.07941, 0.8888, 0.08292, 0.4699, 0.7628, 0.4699, 0.6989, 0.4723, 0.7024, 0.4652, 0.7706, 0.4651, 0.7068, 0.4676, 0.7103, 0.86, 0.8591, 0.86, 0.8111, 0.8864, 0.811, 0.8459, 0.7603, 0.8722, 0.727, 0.8722, 0.8082, 0.8722, 0.8558, 0.8722, 0.7746, 0.8985, 0.7413, 0.9021, 0.839, 0.9284, 0.8389, 0.9284, 0.9533, 0.8832, 0.2029, 0.8832, 0.08854, 0.8871, 0.08854, 0.8848, 0.09456, 0.8886, 0.09456, 0.8886, 0.2089, 0.4083, 0.7357, 0.4122, 0.7357, 0.4122, 0.8501, 0.591, 0.8777, 0.591, 0.7633, 0.5948, 0.7633, 0.9069, 0.2292, 0.9019, 0.2344, 0.9019, 0.1639, 0.899, 0.1792, 0.894, 0.1844, 0.894, 0.114, 0.453, 0.806, 0.4479, 0.8112, 0.4479, 0.7407, 0.4373, 0.8363, 0.4322, 0.8415, 0.4322, 0.7711, 0.8758, 0.09498, 0.8758, 0.143, 0.8719, 0.143, 0.8947, 0.191, 0.8908, 0.191, 0.8908, 0.143, 0.4372, 0.8182, 0.4334, 0.8182, 0.4334, 0.7702, 0.4404, 0.7473, 0.4404, 0.7954, 0.4365, 0.7954, 0.9221, 0.7721, 0.9221, 0.8515, 0.8939, 0.8807, 0.9268, 0.8021, 0.8986, 0.8867, 0.8986, 0.7519, 0.8986, 0.7519, 0.8986, 0.8867, 0.8704, 0.9713, 0.9065, 0.8947, 0.8783, 0.9238, 0.8783, 0.7336, 0.9102, 0.05841, 0.9127, 0.05841, 0.9127, 0.1924, 0.9291, 0.1956, 0.9291, 0.0616, 0.9316, 0.0616, 0.4355, 0.8284, 0.4355, 0.6944, 0.438, 0.6944, 0.4638, 0.666, 0.4664, 0.666, 0.4664, 0.8, 0.8933, 0.1285, 0.8933, 0.06284, 0.8955, 0.06594, 0.8555, 0.1272, 0.8555, 0.0616, 0.8577, 0.0647, 0.4167, 0.7855, 0.4167, 0.7199, 0.4189, 0.723, 0.4766, 0.7643, 0.4766, 0.6987, 0.4787, 0.7018, 0.8534, 0.2405, 0.8509, 0.2405, 0.8509, 0.1845, 0.8897, 0.1229, 0.8897, 0.1788, 0.8871, 0.1788, 0.443, 0.6885, 0.443, 0.7444, 0.4405, 0.7444, 0.4383, 0.7809, 0.4358, 0.7809, 0.4358, 0.7249, 0.8051, 0.7043, 0.7962, 0.7135, 0.7962, 0.6853, 0.7872, 0.7228, 0.7872, 0.6946, 0.7962, 0.6853, 0.0591, 0.257, 0.05018, 0.2662, 0.05018, 0.238, 0.0591, 0.257, 0.0591, 0.2288, 0.06803, 0.2195, 0.1031, 0.3201, 0.1031, 0.3004, 0.1101, 0.3003, 0.1031, 0.2806, 0.1101, 0.2806, 0.1101, 0.3003, 0.1101, 0.3003, 0.1101, 0.2806, 0.1171, 0.2805, 0.1101, 0.3003, 0.1171, 0.3002, 0.1171, 0.32, 0.05018, 0.1447, 0.0591, 0.1539, 0.0591, 0.1821, 0.06803, 0.1631, 0.06803, 0.1913, 0.0591, 0.1821, 0.7962, 0.6105, 0.8051, 0.6197, 0.8051, 0.6479, 0.7962, 0.6105, 0.7962, 0.6387, 0.7872, 0.6295, 0.04708, 0.3202, 0.04708, 0.3004, 0.05408, 0.3004, 0.04708, 0.2805, 0.05408, 0.2805, 0.05408, 0.3004, 0.05408, 0.3004, 0.05408, 0.2805, 0.06109, 0.2805, 0.05408, 0.3004, 0.06109, 0.3004, 0.06109, 0.3202, 0.4219, 0.9077, 0.4219, 0.9275, 0.4149, 0.9275, 0.4219, 0.9474, 0.4149, 0.9474, 0.4149, 0.9275, 0.4149, 0.9275, 0.4149, 0.9474, 0.4079, 0.9474, 0.4149, 0.9275, 0.4079, 0.9275, 0.4079, 0.9077, 0.6267, 0.9342, 0.6178, 0.9434, 0.6178, 0.9152, 0.6089, 0.9527, 0.6089, 0.9245, 0.6178, 0.9152, 0.6178, 0.9152, 0.6089, 0.9245, 0.6089, 0.8963, 0.6178, 0.9152, 0.6178, 0.887, 0.6267, 0.8778, 0.5375, 0.9484, 0.5375, 0.9287, 0.5445, 0.9287, 0.5375, 0.9089, 0.5445, 0.9089, 0.5445, 0.9287, 0.0337, 0.2907, 0.0337, 0.2709, 0.0407, 0.2709, 0.1373, 0.2217, 0.1444, 0.2217, 0.1444, 0.2415, 0.008058, 0.2356, 0.01699, 0.2448, 0.01699, 0.273, 0.02592, 0.254, 0.02592, 0.2822, 0.01699, 0.273, 0.01699, 0.273, 0.02592, 0.2822, 0.02592, 0.3104, 0.01699, 0.273, 0.01699, 0.3012, 0.008058, 0.292, 0.0288, 0.2402, 0.0288, 0.2205, 0.03581, 0.2206, 0.0288, 0.2007, 0.03581, 0.2008, 0.03581, 0.2206, 0.4429, 0.9275, 0.4429, 0.9078, 0.4499, 0.9079, 0.4429, 0.9275, 0.4499, 0.9276, 0.4499, 0.9474, 0.00385, 0.174, 0.01086, 0.1741, 0.01086, 0.194, 0.01786, 0.1743, 0.01786, 0.1941, 0.01086, 0.194, 0.01086, 0.194, 0.01786, 0.1941, 0.01786, 0.214, 0.01086, 0.194, 0.01086, 0.2138, 0.00385, 0.2137, 0.3378, 0.9079, 0.3449, 0.9078, 0.3449, 0.9277, 0.3519, 0.9077, 0.3519, 0.9275, 0.3449, 0.9277, 0.3449, 0.9277, 0.3519, 0.9275, 0.3519, 0.9474, 0.3449, 0.9277, 0.3449, 0.9475, 0.3378, 0.9476, 0.115, 0.804, 0.115, 0.7747, 0.1206, 0.7765, 0.115, 0.7747, 0.115, 0.7453, 0.1206, 0.7471, 0.1206, 0.7471, 0.1263, 0.7489, 0.1263, 0.7782, 0.1206, 0.8058, 0.1206, 0.7765, 0.1263, 0.7782, 0.1737, 0.704, 0.1855, 0.7168, 0.1853, 0.7955, 0.1974, 0.7296, 0.1951, 0.8059, 0.1853, 0.7955, 0.1853, 0.7955, 0.1951, 0.8059, 0.1974, 0.8876, 0.1853, 0.7955, 0.1855, 0.8748, 0.1737, 0.862, 0.2217, 0.7188, 0.2217, 0.7979, 0.2178, 0.8015, 0.2257, 0.7152, 0.2257, 0.7942, 0.2217, 0.7979, 0.2217, 0.7979, 0.2257, 0.7942, 0.2257, 0.8733, 0.2178, 0.8015, 0.2217, 0.7979, 0.2217, 0.8769, 0.1974, 0.7296, 0.2009, 0.7328, 0.2007, 0.8115, 0.2045, 0.736, 0.2045, 0.815, 0.2007, 0.8115, 0.2007, 0.8115, 0.2045, 0.815, 0.2045, 0.894, 0.2007, 0.8115, 0.2009, 0.8908, 0.1974, 0.8876, 0.1263, 0.7782, 0.1319, 0.7765, 0.1319, 0.8059, 0.1263, 0.7782, 0.1263, 0.7488, 0.1319, 0.747, 0.1319, 0.747, 0.1375, 0.7453, 0.1375, 0.7747, 0.1319, 0.7765, 0.1375, 0.7747, 0.1375, 0.8042, 0.136, 0.1008, 0.136, 0.1205, 0.0275, 0.1194])
me_cube_010.materials.append(mat_material_001)
me_cube_010.materials.append(mat_material)
me_cube_010.update()

# ---- objects
ob_cube_009 = bpy.data.objects.new('Cube.009', me_cube_010)

# ---- transforms, parenting, visibility, modifiers, constraints
ob_cube_009.location = (-1.537, 0.7745, 8.49)
ob_cube_009.rotation_euler = (0.0, 0.5752, -3.142)
ob_cube_009.scale = (0.5021, 0.9105, 0.5021)

# ---- collection membership
col_collection.objects.link(ob_cube_009)

# ---- scene / render settings (as saved in the file)
scene.frame_start = 1; scene.frame_end = 250; scene.frame_set(174)
scene.render.engine = 'BLENDER_EEVEE_NEXT'
bpy.context.view_layer.update()

# ---- added for rendering (the .blend has no active camera and no usable light): camera, sun
cam_auto = bpy.data.cameras.new('AutoCamera')
cam_auto.lens = 50.0
cam_auto.sensor_width = 36.0
cam_auto.clip_end = 1000.0
ob_auto_camera = bpy.data.objects.new('AutoCamera', cam_auto)
scene.collection.objects.link(ob_auto_camera)
ob_auto_camera.location = (14.2803, -17.6993, 20.9212)
ob_auto_camera.rotation_euler = (1.09748, -7.21219e-08, 0.694738)
scene.camera = ob_auto_camera
light_auto_sun = bpy.data.lights.new('AutoSun', 'SUN')
light_auto_sun.energy = 3.0
light_auto_sun.angle = 0.0523599
ob_auto_sun = bpy.data.objects.new('AutoSun', light_auto_sun)
scene.collection.objects.link(ob_auto_sun)
ob_auto_sun.rotation_euler = (0.872665, 0.174533, 0.523599)
bpy.context.view_layer.update()
